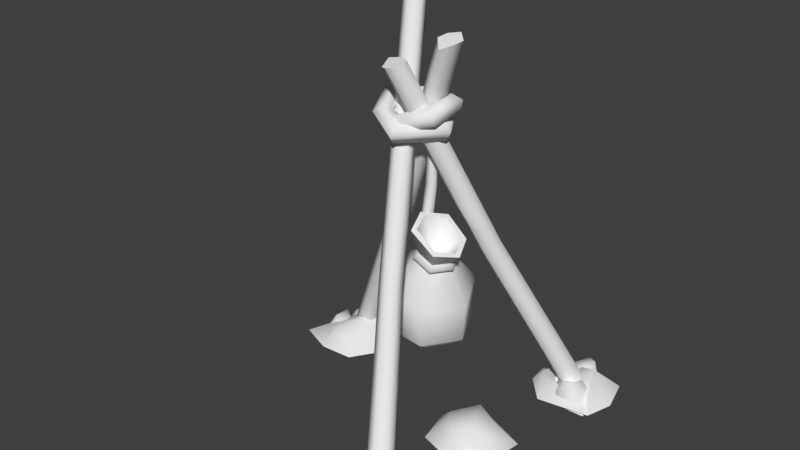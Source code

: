 # Source: tikiStickBag0.blend  (saved by Blender 2.80.75; exported with 4.5.12 LTS)
import bpy
from mathutils import Matrix  # noqa: F401  (used for matrix-valued properties, if any)

bpy.ops.wm.read_factory_settings(use_empty=True)
scene = bpy.context.scene
scene.name = 'Scene'

# ---- collections
col_collection_1 = bpy.data.collections.new('Collection 1'); scene.collection.children.link(col_collection_1)

# ---- materials (node trees are filled in below, after node groups)
mat_tikistickbag = bpy.data.materials.new('tikiStickBag')
mat_tikistickbag.alpha_threshold = 0.0
mat_tikistickbag.use_transparent_shadow = False
mat_tikistickbag.roughness = 0.5
mat_snow = bpy.data.materials.new('snow')
mat_snow.alpha_threshold = 0.0
mat_snow.use_transparent_shadow = False
mat_snow.roughness = 0.5

# ---- material node trees

# ---- world
world_world = bpy.data.worlds.new('World'); scene.world = world_world
world_world.color = (0.05088, 0.05088, 0.05088)
world_world.use_sun_shadow = False
world_world.sun_shadow_jitter_overblur = 0.0
world_world.cycles.sampling_method = 'MANUAL'

# ---- meshes
me_circle = bpy.data.meshes.new('Circle')
me_circle.from_pydata([(0.5437, 0.6342, -0.02384), (0.4829, 0.5384, -0.0285), (0.4819, 0.5334, -0.02636), (0.5344, 0.5035, -0.02639), (0.5909, 0.5377, -0.02298), (0.5966, 0.6043, -0.02413), (-0.03247, -0.1358, 1.78), (-0.08078, -0.1647, 1.775), (-0.07731, -0.2136, 1.747), (-0.03268, -0.242, 1.758), (0.01436, -0.2149, 1.768), (0.01395, -0.1625, 1.781), (-0.7288, 0.2887, -0.01355), (-0.6745, 0.2472, -0.008785), (-0.6143, 0.2657, -0.008476), (-0.6057, 0.3246, -0.007515), (-0.6571, 0.365, -0.006521), (-0.7176, 0.3466, -0.00705), (0.1101, -0.08385, 1.88), (0.1394, -0.1126, 1.84), (0.2058, -0.1011, 1.871), (0.2167, -0.04921, 1.879), (0.18, -0.01721, 1.901), (0.121, -0.032, 1.888), (0.3648, -0.7361, -0.02822), (0.3533, -0.6686, -0.02491), (0.2955, -0.6403, -0.02806), (0.2464, -0.6751, -0.02535), (0.2564, -0.7408, -0.02475), (0.3151, -0.7706, -0.0242), (-0.1058, 0.07286, 1.958), (-0.1122, 0.1283, 1.954), (-0.1658, 0.1596, 1.971), (-0.2057, 0.1215, 1.954), (-0.1957, 0.05931, 1.94), (-0.1533, 0.04951, 1.981), (-0.2627, 0.08172, 0.9831), (-0.2261, 0.04975, 0.9608), (-0.2526, 0.1339, 0.989), (-0.1693, 0.1222, 0.9502), (-0.2059, 0.1542, 0.9725), (-0.1794, 0.07, 0.9443), (0.1118, -0.3478, 0.8311), (0.1085, -0.2986, 0.8103), (0.06824, -0.3788, 0.8335), (0.01819, -0.3114, 0.7943), (0.02143, -0.3605, 0.815), (0.06174, -0.2804, 0.7919), (0.2277, 0.2259, 0.8854), (0.1845, 0.2042, 0.8625), (0.2733, 0.1982, 0.8882), (0.2326, 0.1269, 0.8452), (0.2758, 0.1487, 0.8681), (0.187, 0.1547, 0.8424), (0.2104, 0.02031, 0.9482), (0.09731, 0.03361, 1.03), (0.01998, -0.07056, 1.057), (0.06437, -0.1914, 1.025), (0.1819, -0.1841, 0.9337), (0.2539, -0.0862, 0.9128), (0.026, 0.005954, 0.33), (0.1893, -0.04292, 0.8076), (0.152, 0.05268, 0.8492), (0.02166, -0.1264, 0.8492), (0.1241, -0.1324, 0.8076), (0.04962, 0.05876, 0.8908), (-0.01479, -0.03744, 0.8903), (0.2323, -0.006928, 0.61), (-0.1062, -0.167, 0.6635), (-0.06179, 0.2052, 0.7143), (0.1498, 0.1876, 0.6635), (0.1041, -0.1842, 0.61), (-0.1896, 0.02777, 0.7143), (0.1096, -0.00106, 0.3566), (-0.02103, -0.06268, 0.3566), (-0.01057, 0.08102, 0.3566), (0.07357, 0.07458, 0.3566), (0.06204, -0.06949, 0.3566), (-0.05737, 0.01201, 0.3566), (0.1372, 0.179, 0.4431), (0.1057, -0.1754, 0.4356), (-0.1866, 0.0294, 0.4474), (0.2243, -0.00835, 0.4356), (-0.09866, -0.1563, 0.4431), (-0.06954, 0.1976, 0.4474), (0.1965, -0.001587, 0.9508), (0.1073, 0.01051, 1.023), (0.04502, -0.07294, 1.05), (0.08083, -0.1717, 1.029), (0.1746, -0.163, 0.9469), (0.2316, -0.08581, 0.9259), (0.08166, -0.03307, 0.8346), (0.1331, 0.04163, 0.8298), (0.1101, -0.1099, 0.7954), (0.1635, -0.03659, 0.7954), (0.02636, -0.105, 0.8298), (0.04938, 0.04654, 0.8642), (0.1461, 0.02345, 0.8732), (0.1249, -0.1162, 0.8415), (0.01963, -0.03961, 0.9049), (0.1741, -0.04866, 0.8415), (0.04763, -0.1117, 0.8732), (0.06885, 0.02797, 0.9049), (-0.0007498, 0.02126, 0.888), (0.04099, -0.003954, 0.9045), (-0.001157, 0.02449, 0.8497), (0.02624, 0.03, 1.483), (0.00695, 0.01598, 1.483), (0.01432, -0.006701, 1.483), (0.03817, -0.006701, 1.483), (0.04554, 0.01598, 1.483), (-0.003812, -0.01892, 0.9391), (0.01673, 0.01837, 0.9438), (-0.01592, 0.04439, 0.9218), (-0.02932, 0.02803, 0.924), (-0.03879, -0.01134, 0.9344), (-0.03597, -0.009219, 0.8719), (-0.03225, -0.01286, 0.8388), (-0.01188, -0.02202, 0.8726), (-0.01121, 0.005362, 0.8814), (0.04533, 0.01176, 1.161), (0.002813, -0.01564, 1.164), (0.03153, -0.01821, 1.158), (0.0181, 0.03146, 1.16), (0.002851, 0.01543, 1.163), (0.585, 0.6779, -0.02239), (0.5408, 0.6252, -0.02239), (0.4554, 0.5849, -0.02239), (0.4218, 0.6748, -0.02239), (0.5044, 0.7372, -0.02239), (0.5354, 0.7136, 0.07194), (0.5289, 0.6435, 0.005144), (0.5114, 0.6095, 0.04573), (0.4528, 0.66, 0.06625), (0.499, 0.7236, 0.07943), (0.5834, 0.7055, -0.02239), (0.6573, 0.6639, -0.02239), (0.6866, 0.6101, -0.02239), (0.6242, 0.5082, -0.02239), (0.5016, 0.6027, -0.02239), (0.6016, 0.639, 0.0672), (0.6374, 0.6815, 0.03042), (0.649, 0.5771, 0.06171), (0.6091, 0.5603, 0.05203), (0.564, 0.5992, 0.08034), (0.4391, 0.6083, -0.02239), (0.4879, 0.5753, -0.02239), (0.5302, 0.5042, -0.02239), (0.4194, 0.4473, -0.02239), (0.3598, 0.5214, -0.02239), (0.4381, 0.5702, 0.08057), (0.4734, 0.5635, 0.0009023), (0.5091, 0.5126, 0.03644), (0.4496, 0.4945, 0.05661), (0.4284, 0.5371, 0.06937), (0.6635, 0.3954, -0.02239), (0.5346, 0.3918, -0.02239), (0.4494, 0.4748, -0.02239), (0.5313, 0.5843, -0.02239), (0.6657, 0.5361, -0.02239), (0.5715, 0.4199, 0.1203), (0.5008, 0.3996, 0.0413), (0.4714, 0.4773, 0.06932), (0.5422, 0.5253, 0.05249), (0.589, 0.4945, 0.1029), (-0.5445, 0.286, -0.02239), (-0.5989, 0.2783, -0.02239), (-0.6441, 0.3545, -0.02239), (-0.5983, 0.4282, -0.02239), (-0.4549, 0.3808, -0.02239), (-0.5352, 0.2991, 0.1198), (-0.5812, 0.2781, 0.005144), (-0.6277, 0.2833, 0.08278), (-0.6084, 0.38, 0.08432), (-0.5257, 0.3462, 0.09802), (-0.5619, 0.2495, -0.02239), (-0.5648, 0.2002, -0.02239), (-0.5914, 0.1681, -0.02239), (-0.6847, 0.1791, -0.02239), (-0.6423, 0.3275, -0.02239), (-0.5713, 0.2402, 0.04191), (-0.5817, 0.1719, 0.02737), (-0.6149, 0.2002, 0.03929), (-0.5885, 0.2629, 0.06653), (-0.6304, 0.4297, -0.02239), (-0.6238, 0.3469, -0.02239), (-0.7216, 0.2639, -0.02239), (-0.8132, 0.3458, -0.02239), (-0.7397, 0.4293, -0.02239), (-0.6774, 0.3554, 0.08057), (-0.6449, 0.3531, 0.0009023), (-0.717, 0.2854, 0.03644), (-0.7506, 0.3411, 0.05661), (-0.7162, 0.3672, 0.06937), (-0.7808, 0.09641, -0.02239), (-0.8727, 0.2552, -0.02239), (-0.7984, 0.3211, -0.02239), (-0.6643, 0.2861, -0.02239), (-0.6525, 0.1432, -0.02239), (-0.7731, 0.2002, 0.07403), (-0.8153, 0.2402, 0.0413), (-0.775, 0.2974, 0.06932), (-0.7154, 0.2539, 0.05249), (-0.6897, 0.1541, 0.05699), (0.4643, -0.6904, -0.02239), (0.3374, -0.6703, -0.02239), (0.2559, -0.6272, -0.02239), (0.3658, -0.5543, -0.02239), (0.4358, -0.5663, -0.02239), (0.4154, -0.6322, 0.07194), (0.348, -0.6524, 0.005144), (0.3218, -0.6196, 0.03249), (0.4061, -0.5598, 0.05875), (0.4455, -0.6573, -0.02239), (0.4466, -0.732, -0.02239), (0.3893, -0.88, -0.02239), (0.2639, -0.8177, -0.02239), (0.2959, -0.6425, -0.02239), (0.4051, -0.7134, 0.115), (0.3658, -0.8263, 0.06171), (0.2694, -0.7768, 0.05228), (0.3382, -0.6866, 0.105), (0.3095, -0.5447, -0.02239), (0.297, -0.6369, -0.02239), (0.2154, -0.7061, -0.02239), (0.1009, -0.6178, -0.02239), (0.2015, -0.5287, -0.02239), (0.2501, -0.571, 0.05893), (0.2723, -0.6277, 0.0009023), (0.2152, -0.6834, 0.03644), (0.1762, -0.635, 0.05661), (0.2069, -0.5852, 0.03583), (0.1646, -0.8705, -0.02239), (0.09199, -0.732, -0.02239), (0.1578, -0.6423, -0.02239), (0.29, -0.677, -0.02239), (0.3088, -0.8551, -0.02239), (0.1876, -0.8192, 0.07235), (0.1379, -0.7333, 0.0413), (0.1684, -0.6617, 0.06932), (0.2549, -0.7191, 0.05249), (0.2722, -0.8174, 0.05156), (0.3269, -0.7432, 0.1214), (0.3793, -0.7734, 0.1439), (-0.05492, -0.2081, 1.485), (-0.05098, -0.177, 1.53), (-0.03868, -0.1263, 1.514), (-0.03502, -0.1261, 1.459), (-0.04505, -0.1766, 1.442), (0.1375, -0.1543, 1.558), (0.0955, -0.1347, 1.587), (0.07204, -0.09532, 1.558), (0.09952, -0.09058, 1.511), (0.14, -0.1271, 1.511), (-0.1654, -0.1386, 1.496), (-0.16, 0.03788, 1.514), (0.01886, 0.1156, 1.528), (0.1545, 0.0419, 1.586), (0.1095, 0.02119, 1.609), (0.006807, 0.07651, 1.564), (-0.1298, 0.01505, 1.553), (-0.1338, -0.1253, 1.538), (-0.1007, -0.08641, 1.466), (-0.09698, -0.009994, 1.475), (0.02658, 0.03771, 1.488), (0.1118, -0.004609, 1.524), (0.1559, 0.02596, 1.534), (0.03108, 0.09157, 1.481), (-0.1398, 0.0224, 1.466), (-0.1449, -0.1146, 1.451), (0.08316, -0.007553, 1.571), (0.01158, 0.02841, 1.539), (-0.09082, -0.01454, 1.529), (-0.09389, -0.09301, 1.52), (-0.008567, -0.2432, 1.462), (0.001853, -0.2104, 1.504), (-0.006368, -0.159, 1.488), (-0.02187, -0.1601, 1.436), (-0.02323, -0.2121, 1.42), (0.1732, -0.06365, 1.471), (0.139, -0.06153, 1.513), (0.08915, -0.05074, 1.494), (0.09253, -0.04619, 1.44), (0.1445, -0.05417, 1.425), (-0.1473, -0.1955, 1.53), (-0.199, -0.04783, 1.592), (-0.09753, 0.1199, 1.562), (0.04419, 0.1525, 1.504), (0.04906, 0.1095, 1.537), (-0.06373, 0.083, 1.583), (-0.1477, -0.0556, 1.608), (-0.1061, -0.1742, 1.559), (-0.1157, -0.1266, 1.485), (-0.1469, -0.0437, 1.521), (-0.08288, 0.05785, 1.501), (0.01777, 0.08089, 1.46), (0.02485, 0.1348, 1.456), (-0.1094, 0.1044, 1.511), (-0.1985, -0.04048, 1.538), (-0.1533, -0.166, 1.485), (0.03273, 0.06527, 1.51), (-0.05468, 0.04463, 1.546), (-0.1154, -0.05305, 1.564), (-0.08655, -0.1317, 1.531)], [], [(49, 7, 6, 48), (48, 6, 11, 50), (52, 10, 9, 51), (53, 8, 7, 49), (50, 11, 10, 52), (51, 9, 8, 53), (6, 9, 10, 11), (36, 18, 23, 38), (37, 19, 18, 36), (7, 8, 9, 6), (40, 22, 21, 39), (41, 20, 19, 37), (38, 23, 22, 40), (39, 21, 20, 41), (18, 21, 22, 23), (19, 20, 21, 18), (42, 30, 35, 44), (43, 31, 30, 42), (46, 34, 33, 45), (47, 32, 31, 43), (44, 35, 34, 46), (45, 33, 32, 47), (30, 33, 34, 35), (31, 32, 33, 30), (15, 39, 41, 14), (17, 38, 40, 16), (14, 41, 37, 13), (16, 40, 39, 15), (13, 37, 36, 12), (12, 36, 38, 17), (27, 45, 47, 26), (29, 44, 46, 28), (26, 47, 43, 25), (28, 46, 45, 27), (25, 43, 42, 24), (24, 42, 44, 29), (3, 51, 53, 2), (5, 50, 52, 4), (2, 53, 49, 1), (4, 52, 51, 3), (0, 48, 50, 5), (1, 49, 48, 0), (76, 73, 60), (77, 74, 60), (78, 75, 60), (73, 77, 60), (74, 78, 60), (75, 76, 60), (102, 97, 62, 65), (101, 99, 66, 63), (100, 98, 64, 61), (113, 112, 104, 103), (98, 101, 63, 64), (97, 100, 61, 62), (96, 92, 70, 69), (63, 116, 117, 95), (94, 93, 71, 67), (116, 103, 105, 117), (93, 95, 68, 71), (92, 94, 67, 70), (84, 79, 76, 75), (83, 81, 78, 74), (82, 80, 77, 73), (81, 84, 75, 78), (80, 83, 74, 77), (79, 82, 73, 76), (70, 67, 82, 79), (71, 68, 83, 80), (72, 69, 84, 81), (67, 71, 80, 82), (68, 72, 81, 83), (69, 70, 79, 84), (59, 54, 85, 90), (57, 58, 89, 88), (55, 56, 87, 86), (58, 59, 90, 89), (56, 57, 88, 87), (54, 55, 86, 85), (89, 90, 91), (87, 88, 91), (85, 86, 91), (90, 85, 91), (88, 89, 91), (86, 87, 91), (62, 61, 94, 92), (64, 63, 95, 93), (99, 104, 112, 111), (61, 64, 93, 94), (65, 62, 92, 96), (54, 59, 100, 97), (58, 57, 101, 98), (56, 55, 102, 104, 99), (59, 58, 98, 100), (57, 56, 99, 101), (55, 54, 97, 102), (123, 106, 110, 120), (122, 109, 108, 121), (124, 107, 106, 123), (120, 110, 109, 122), (121, 108, 107, 124), (116, 119, 103), (118, 63, 66), (105, 103, 65, 96), (99, 111, 115, 66), (103, 104, 102, 65), (116, 118, 119), (63, 118, 116), (117, 72, 68, 95), (117, 105, 96, 69, 72), (66, 115, 114, 119, 118), (113, 103, 119, 114), (115, 121, 124, 114), (112, 120, 122, 111), (114, 124, 123, 113), (111, 122, 121, 115), (113, 123, 120, 112), (127, 132, 133, 128), (129, 134, 130, 125), (128, 133, 134, 129), (126, 131, 132, 127), (125, 130, 131), (132, 130, 133), (133, 130, 134), (131, 130, 132), (126, 125, 131), (137, 142, 143, 138), (139, 144, 140, 135), (138, 143, 144, 139), (136, 141, 142, 137), (135, 140, 141), (142, 140, 143), (143, 140, 144), (141, 140, 142), (136, 135, 141), (147, 152, 153, 148), (149, 154, 150, 145), (148, 153, 154, 149), (146, 151, 152, 147), (145, 150, 151), (152, 150, 153), (153, 150, 154), (151, 150, 152), (146, 145, 151), (157, 162, 163, 158), (159, 164, 160, 155), (158, 163, 164, 159), (156, 161, 162, 157), (155, 160, 161), (162, 160, 163), (163, 160, 164), (161, 160, 162), (156, 155, 161), (167, 172, 173, 168), (169, 174, 170, 165), (168, 173, 174, 169), (166, 171, 172, 167), (165, 170, 171), (172, 170, 173), (173, 170, 174), (171, 170, 172), (166, 165, 171), (177, 181, 182, 178), (179, 183, 180, 175), (178, 182, 183, 179), (181, 177, 176), (181, 180, 182), (182, 180, 183), (180, 181, 176, 175), (186, 191, 192, 187), (188, 193, 189, 184), (187, 192, 193, 188), (185, 190, 191, 186), (184, 189, 190), (191, 189, 192), (192, 189, 193), (190, 189, 191), (185, 184, 190), (196, 201, 202, 197), (198, 203, 199, 194), (197, 202, 203, 198), (195, 200, 201, 196), (194, 199, 200), (201, 199, 202), (202, 199, 203), (200, 199, 201), (195, 194, 200), (206, 211, 212, 207), (208, 212, 209, 204), (207, 212, 208), (205, 210, 211, 206), (204, 209, 210), (211, 209, 212), (210, 209, 211), (205, 204, 210), (215, 219, 220, 216), (217, 221, 218, 213), (216, 220, 221, 217), (214, 218, 219, 215), (219, 243, 242, 220), (242, 218, 221), (218, 243, 219), (214, 213, 218), (224, 229, 230, 225), (226, 231, 227, 222), (225, 230, 231, 226), (223, 228, 229, 224), (222, 227, 228), (229, 227, 230), (230, 227, 231), (228, 227, 229), (223, 222, 228), (234, 239, 240, 235), (236, 241, 237, 232), (235, 240, 241, 236), (233, 238, 239, 234), (232, 237, 238), (239, 237, 240), (240, 237, 241), (238, 237, 239), (233, 232, 238), (242, 243, 218), (220, 242, 221), (258, 250, 249, 257), (266, 253, 252, 265), (270, 251, 250, 258), (257, 249, 253, 266), (265, 252, 251, 270), (247, 262, 273, 246), (262, 263, 272, 273), (263, 264, 271, 272), (264, 265, 270, 271), (244, 254, 269, 248), (254, 255, 268, 269), (255, 256, 267, 268), (256, 257, 266, 267), (246, 273, 261, 245), (273, 272, 260, 261), (272, 271, 259, 260), (271, 270, 258, 259), (248, 269, 262, 247), (269, 268, 263, 262), (268, 267, 264, 263), (267, 266, 265, 264), (245, 261, 254, 244), (261, 260, 255, 254), (260, 259, 256, 255), (259, 258, 257, 256), (244, 249, 250, 245), (248, 253, 249, 244), (247, 252, 253, 248), (245, 250, 251, 246), (246, 251, 252, 247), (288, 280, 279, 287), (296, 283, 282, 295), (300, 281, 280, 288), (287, 279, 283, 296), (295, 282, 281, 300), (277, 292, 303, 276), (292, 293, 302, 303), (293, 294, 301, 302), (294, 295, 300, 301), (274, 284, 299, 278), (284, 285, 298, 299), (285, 286, 297, 298), (286, 287, 296, 297), (276, 303, 291, 275), (303, 302, 290, 291), (302, 301, 289, 290), (301, 300, 288, 289), (278, 299, 292, 277), (299, 298, 293, 292), (298, 297, 294, 293), (297, 296, 295, 294), (275, 291, 284, 274), (291, 290, 285, 284), (290, 289, 286, 285), (289, 288, 287, 286), (274, 279, 280, 275), (278, 283, 279, 274), (277, 282, 283, 278), (275, 280, 281, 276), (276, 281, 282, 277)])
me_circle.polygons.foreach_set('use_smooth', [True] * 282)
_k = set([(6, 7), (6, 11), (7, 8), (8, 9), (9, 10), (10, 11), (18, 19), (18, 23), (19, 20), (20, 21), (21, 22), (22, 23), (30, 31), (30, 35), (31, 32), (32, 33), (33, 34), (34, 35), (54, 55), (54, 59), (55, 56), (56, 57), (57, 58), (58, 59), (63, 118), (85, 86), (85, 90), (86, 87), (87, 88), (88, 89), (89, 90), (92, 94), (92, 96), (93, 94), (93, 95), (95, 117), (96, 105), (97, 100), (97, 102), (98, 100), (98, 101), (99, 101), (99, 104), (102, 104), (103, 104), (103, 119), (105, 117), (118, 119)])
me_circle.attributes.new('sharp_edge', 'BOOLEAN', 'EDGE').data.foreach_set('value', [ (min(e.vertices), max(e.vertices)) in _k for e in me_circle.edges])
_uv = me_circle.uv_layers.new(name='UVMap')
_uv.uv.foreach_set('vector', [0.1319, 0.3924, 0.1096, 0.4341, 0.1098, 0.4339, 0.132, 0.3923, 0.132, 0.3923, 0.1098, 0.4339, 0.1096, 0.4342, 0.132, 0.3923, 0.132, 0.3923, 0.1097, 0.4341, 0.1097, 0.4342, 0.132, 0.3923, 0.132, 0.3923, 0.1098, 0.4338, 0.1096, 0.4341, 0.1319, 0.3924, 0.132, 0.3923, 0.1096, 0.4342, 0.1097, 0.4341, 0.132, 0.3923, 0.132, 0.3923, 0.1097, 0.4342, 0.1098, 0.4338, 0.132, 0.3923, 0.1156, 0.8944, 0.1094, 0.8982, 0.1094, 0.8945, 0.1125, 0.8927, 0.0936, 0.6207, 0.09322, 0.6336, 0.09329, 0.6337, 0.09361, 0.6207, 0.0936, 0.6207, 0.0932, 0.6334, 0.09322, 0.6336, 0.0936, 0.6207, 0.1156, 0.8983, 0.1124, 0.9003, 0.1094, 0.8982, 0.1156, 0.8944, 0.09362, 0.6207, 0.09334, 0.6334, 0.09332, 0.6334, 0.09361, 0.6207, 0.09361, 0.6207, 0.09326, 0.6333, 0.0932, 0.6334, 0.0936, 0.6207, 0.09361, 0.6207, 0.09329, 0.6337, 0.09334, 0.6334, 0.09362, 0.6207, 0.09361, 0.6207, 0.09332, 0.6334, 0.09326, 0.6333, 0.09361, 0.6207, 0.3725, 0.1384, 0.3789, 0.1348, 0.3789, 0.1384, 0.3755, 0.1404, 0.3727, 0.1346, 0.3759, 0.1329, 0.3789, 0.1348, 0.3725, 0.1384, 0.06647, 0.1128, 0.06746, 0.1861, 0.06741, 0.1873, 0.0665, 0.1128, 0.06647, 0.1128, 0.06769, 0.1866, 0.06746, 0.1861, 0.06647, 0.1128, 0.0665, 0.1128, 0.06728, 0.1858, 0.06715, 0.1871, 0.06646, 0.1128, 0.06647, 0.1128, 0.0675, 0.1878, 0.06769, 0.1866, 0.06647, 0.1128, 0.0665, 0.1128, 0.06741, 0.1873, 0.06728, 0.1858, 0.0665, 0.1128, 0.06646, 0.1128, 0.06715, 0.1871, 0.0675, 0.1878, 0.06647, 0.1128, 0.393, 0.3489, 0.3887, 0.3551, 0.3862, 0.3521, 0.3886, 0.3489, 0.3945, 0.3522, 0.3923, 0.3556, 0.3887, 0.3551, 0.393, 0.3489, 0.09383, 0.611, 0.09361, 0.6207, 0.09361, 0.6207, 0.09385, 0.611, 0.09384, 0.6104, 0.09361, 0.6207, 0.09362, 0.6207, 0.09382, 0.6107, 0.09385, 0.611, 0.09361, 0.6207, 0.0936, 0.6207, 0.09387, 0.6107, 0.09382, 0.6107, 0.09362, 0.6207, 0.09361, 0.6207, 0.09383, 0.611, 0.09387, 0.6107, 0.0936, 0.6207, 0.0936, 0.6207, 0.09387, 0.6103, 0.09387, 0.6103, 0.0936, 0.6207, 0.09361, 0.6207, 0.09384, 0.6104, 0.0659, 0.07373, 0.06646, 0.1128, 0.06647, 0.1128, 0.06601, 0.07355, 0.06577, 0.0708, 0.0665, 0.1128, 0.0665, 0.1128, 0.06577, 0.07238, 0.06601, 0.07355, 0.06647, 0.1128, 0.06647, 0.1128, 0.06606, 0.07212, 0.06577, 0.07238, 0.0665, 0.1128, 0.06646, 0.1128, 0.0659, 0.07373, 0.06606, 0.07212, 0.06647, 0.1128, 0.06647, 0.1128, 0.06594, 0.06997, 0.06594, 0.06997, 0.06647, 0.1128, 0.0665, 0.1128, 0.06577, 0.0708, 0.1503, 0.3531, 0.132, 0.3923, 0.132, 0.3923, 0.1504, 0.3529, 0.1515, 0.351, 0.132, 0.3923, 0.132, 0.3923, 0.1508, 0.3522, 0.1504, 0.3529, 0.132, 0.3923, 0.1319, 0.3924, 0.1529, 0.3531, 0.1508, 0.3522, 0.132, 0.3923, 0.132, 0.3923, 0.1503, 0.3531, 0.1518, 0.3509, 0.132, 0.3923, 0.132, 0.3923, 0.1515, 0.351, 0.1529, 0.3531, 0.1319, 0.3924, 0.132, 0.3923, 0.1518, 0.3509, 0.6348, 0.3604, 0.6348, 0.3604, 0.6348, 0.3604, 0.6348, 0.3604, 0.6348, 0.3604, 0.6348, 0.3604, 0.6348, 0.3604, 0.6348, 0.3604, 0.6348, 0.3604, 0.6348, 0.3604, 0.6348, 0.3604, 0.6348, 0.3604, 0.6348, 0.3604, 0.6348, 0.3604, 0.6348, 0.3604, 0.6348, 0.3604, 0.6348, 0.3604, 0.6348, 0.3604, 0.5929, 0.1116, 0.5939, 0.1051, 0.5967, 0.1041, 0.5947, 0.1133, 0.584, 0.1101, 0.5886, 0.1142, 0.5883, 0.1159, 0.5818, 0.1114, 0.5894, 0.1004, 0.5842, 0.1039, 0.5818, 0.1024, 0.5897, 0.09655, 0.5906, 0.116, 0.5903, 0.1166, 0.5905, 0.114, 0.5913, 0.1162, 0.5842, 0.1039, 0.584, 0.1101, 0.5818, 0.1114, 0.5818, 0.1024, 0.5939, 0.1051, 0.5894, 0.1004, 0.5897, 0.09655, 0.5967, 0.1041, 0.6377, 0.3635, 0.6343, 0.3635, 0.6348, 0.3604, 0.6348, 0.3604, 0.5818, 0.1114, 0.5886, 0.118, 0.5875, 0.1199, 0.5802, 0.1119, 0.6328, 0.3613, 0.6334, 0.3595, 0.6349, 0.3604, 0.6348, 0.3604, 0.5886, 0.118, 0.5913, 0.1162, 0.5926, 0.119, 0.5875, 0.1199, 0.6334, 0.3595, 0.6347, 0.3578, 0.6349, 0.3604, 0.6349, 0.3604, 0.6343, 0.3635, 0.6328, 0.3613, 0.6348, 0.3604, 0.6348, 0.3604, 0.6348, 0.3604, 0.6348, 0.3604, 0.6348, 0.3604, 0.6348, 0.3604, 0.6349, 0.3604, 0.6349, 0.3604, 0.6348, 0.3604, 0.6348, 0.3604, 0.6348, 0.3604, 0.6349, 0.3604, 0.6348, 0.3604, 0.6348, 0.3604, 0.6349, 0.3604, 0.6348, 0.3604, 0.6348, 0.3604, 0.6348, 0.3604, 0.6349, 0.3604, 0.6349, 0.3604, 0.6348, 0.3604, 0.6348, 0.3604, 0.6348, 0.3604, 0.6348, 0.3604, 0.6348, 0.3604, 0.6348, 0.3604, 0.6348, 0.3604, 0.6348, 0.3604, 0.6348, 0.3604, 0.6348, 0.3604, 0.6349, 0.3604, 0.6349, 0.3604, 0.6349, 0.3604, 0.6349, 0.3604, 0.6349, 0.3604, 0.6348, 0.3604, 0.6348, 0.3604, 0.6349, 0.3604, 0.6348, 0.3604, 0.6349, 0.3604, 0.6349, 0.3604, 0.6348, 0.3604, 0.6349, 0.3604, 0.6349, 0.3604, 0.6349, 0.3604, 0.6349, 0.3604, 0.6348, 0.3604, 0.6348, 0.3604, 0.6348, 0.3604, 0.6348, 0.3604, 0.637, 0.3642, 0.6357, 0.3646, 0.6357, 0.3646, 0.6363, 0.3642, 0.6348, 0.3642, 0.6357, 0.3641, 0.6357, 0.3641, 0.635, 0.3641, 0.6346, 0.3646, 0.6343, 0.3642, 0.6346, 0.3643, 0.6349, 0.3646, 0.6357, 0.3641, 0.637, 0.3642, 0.6363, 0.3642, 0.6357, 0.3641, 0.6343, 0.3642, 0.6348, 0.3642, 0.635, 0.3641, 0.6346, 0.3643, 0.6357, 0.3646, 0.6346, 0.3646, 0.6349, 0.3646, 0.6357, 0.3646, 0.6357, 0.3641, 0.6363, 0.3642, 0.6355, 0.3643, 0.6346, 0.3643, 0.635, 0.3641, 0.6355, 0.3643, 0.6357, 0.3646, 0.6349, 0.3646, 0.6355, 0.3643, 0.6363, 0.3642, 0.6357, 0.3646, 0.6355, 0.3643, 0.635, 0.3641, 0.6357, 0.3641, 0.6355, 0.3643, 0.6349, 0.3646, 0.6346, 0.3643, 0.6355, 0.3643, 0.5967, 0.1041, 0.5897, 0.09655, 0.5898, 0.09359, 0.5984, 0.1032, 0.5818, 0.1024, 0.5818, 0.1114, 0.5802, 0.1119, 0.5802, 0.1014, 0.5886, 0.1142, 0.5905, 0.114, 0.5903, 0.1166, 0.5894, 0.1162, 0.5897, 0.09655, 0.5818, 0.1024, 0.5802, 0.1014, 0.5898, 0.09359, 0.5947, 0.1133, 0.5967, 0.1041, 0.5984, 0.1032, 0.5965, 0.1142, 0.6357, 0.3646, 0.637, 0.3642, 0.6366, 0.3645, 0.6358, 0.3652, 0.6357, 0.3641, 0.6348, 0.3642, 0.6344, 0.3635, 0.6358, 0.3635, 0.6343, 0.3642, 0.6346, 0.3646, 0.6344, 0.3654, 0.6335, 0.365, 0.6328, 0.3645, 0.637, 0.3642, 0.6357, 0.3641, 0.6358, 0.3635, 0.6366, 0.3645, 0.6348, 0.3642, 0.6343, 0.3642, 0.6328, 0.3645, 0.6344, 0.3635, 0.6346, 0.3646, 0.6357, 0.3646, 0.6358, 0.3652, 0.6344, 0.3654, 0.5903, 0.1336, 0.5895, 0.1877, 0.5898, 0.1866, 0.5898, 0.1339, 0.5894, 0.1334, 0.5897, 0.186, 0.5894, 0.186, 0.5895, 0.1339, 0.5893, 0.1339, 0.5893, 0.1866, 0.5895, 0.1877, 0.5903, 0.1336, 0.5898, 0.1339, 0.5898, 0.1866, 0.5897, 0.186, 0.5894, 0.1334, 0.5895, 0.1339, 0.5894, 0.186, 0.5893, 0.1866, 0.5893, 0.1339, 0.5886, 0.118, 0.5898, 0.1168, 0.5913, 0.1162, 0.5882, 0.1167, 0.5818, 0.1114, 0.5883, 0.1159, 0.5926, 0.119, 0.5913, 0.1162, 0.5947, 0.1133, 0.5965, 0.1142, 0.5886, 0.1142, 0.5894, 0.1162, 0.5895, 0.1163, 0.5883, 0.1159, 0.5913, 0.1162, 0.5905, 0.114, 0.5929, 0.1116, 0.5947, 0.1133, 0.5886, 0.118, 0.5882, 0.1167, 0.5898, 0.1168, 0.5818, 0.1114, 0.5882, 0.1167, 0.5886, 0.118, 0.6378, 0.36, 0.6349, 0.3604, 0.6349, 0.3604, 0.6347, 0.3578, 0.6378, 0.36, 0.6385, 0.3614, 0.6377, 0.3635, 0.6348, 0.3604, 0.6349, 0.3604, 0.5883, 0.1159, 0.5895, 0.1163, 0.5898, 0.1161, 0.5898, 0.1168, 0.5882, 0.1167, 0.5906, 0.116, 0.5913, 0.1162, 0.5898, 0.1168, 0.5898, 0.1161, 0.5895, 0.1163, 0.5895, 0.1339, 0.5893, 0.1339, 0.5898, 0.1161, 0.5903, 0.1166, 0.5898, 0.1339, 0.5894, 0.1334, 0.5894, 0.1162, 0.5898, 0.1161, 0.5893, 0.1339, 0.5903, 0.1336, 0.5906, 0.116, 0.5894, 0.1162, 0.5894, 0.1334, 0.5895, 0.1339, 0.5895, 0.1163, 0.5906, 0.116, 0.5903, 0.1336, 0.5898, 0.1339, 0.5903, 0.1166, 0.3774, 0.5799, 0.3786, 0.5804, 0.3784, 0.581, 0.3774, 0.5817, 0.3792, 0.5823, 0.3788, 0.5811, 0.379, 0.581, 0.3803, 0.5805, 0.3774, 0.5817, 0.3784, 0.581, 0.3788, 0.5811, 0.3792, 0.5823, 0.3792, 0.5796, 0.3791, 0.5802, 0.3786, 0.5804, 0.3774, 0.5799, 0.3803, 0.5805, 0.379, 0.581, 0.3791, 0.5802, 0.3786, 0.5804, 0.379, 0.581, 0.3784, 0.581, 0.3784, 0.581, 0.379, 0.581, 0.3788, 0.5811, 0.3791, 0.5802, 0.379, 0.581, 0.3786, 0.5804, 0.3792, 0.5796, 0.3803, 0.5805, 0.3791, 0.5802, 0.3988, 0.8343, 0.3996, 0.8353, 0.3998, 0.8356, 0.3988, 0.8364, 0.4012, 0.8363, 0.4002, 0.8355, 0.4002, 0.8351, 0.4012, 0.834, 0.3988, 0.8364, 0.3998, 0.8356, 0.4002, 0.8355, 0.4012, 0.8363, 0.3998, 0.8336, 0.3999, 0.8341, 0.3996, 0.8353, 0.3988, 0.8343, 0.4012, 0.834, 0.4002, 0.8351, 0.3999, 0.8341, 0.3996, 0.8353, 0.4002, 0.8351, 0.3998, 0.8356, 0.3998, 0.8356, 0.4002, 0.8351, 0.4002, 0.8355, 0.3999, 0.8341, 0.4002, 0.8351, 0.3996, 0.8353, 0.3998, 0.8336, 0.4012, 0.834, 0.3999, 0.8341, 0.4037, 0.8336, 0.403, 0.8344, 0.4024, 0.8344, 0.4015, 0.8336, 0.4013, 0.8352, 0.4025, 0.8348, 0.4028, 0.8348, 0.403, 0.836, 0.4015, 0.8336, 0.4024, 0.8344, 0.4025, 0.8348, 0.4013, 0.8352, 0.4039, 0.8352, 0.4034, 0.835, 0.403, 0.8344, 0.4037, 0.8336, 0.403, 0.836, 0.4028, 0.8348, 0.4034, 0.835, 0.403, 0.8344, 0.4028, 0.8348, 0.4024, 0.8344, 0.4024, 0.8344, 0.4028, 0.8348, 0.4025, 0.8348, 0.4034, 0.835, 0.4028, 0.8348, 0.403, 0.8344, 0.4039, 0.8352, 0.403, 0.836, 0.4034, 0.835, 0.3701, 0.5832, 0.371, 0.5823, 0.3718, 0.5826, 0.3725, 0.5838, 0.3736, 0.5814, 0.3717, 0.5818, 0.3713, 0.5817, 0.3715, 0.5796, 0.3725, 0.5838, 0.3718, 0.5826, 0.3717, 0.5818, 0.3736, 0.5814, 0.3701, 0.5812, 0.3707, 0.5818, 0.371, 0.5823, 0.3701, 0.5832, 0.3715, 0.5796, 0.3713, 0.5817, 0.3707, 0.5818, 0.371, 0.5823, 0.3713, 0.5817, 0.3718, 0.5826, 0.3718, 0.5826, 0.3713, 0.5817, 0.3717, 0.5818, 0.3707, 0.5818, 0.3713, 0.5817, 0.371, 0.5823, 0.3701, 0.5812, 0.3715, 0.5796, 0.3707, 0.5818, 0.3988, 0.8279, 0.4004, 0.8289, 0.4002, 0.8292, 0.3988, 0.8303, 0.4017, 0.8307, 0.4006, 0.8293, 0.4006, 0.8291, 0.4019, 0.8283, 0.3988, 0.8303, 0.4002, 0.8292, 0.4006, 0.8293, 0.4017, 0.8307, 0.4009, 0.8276, 0.401, 0.8282, 0.4004, 0.8289, 0.3988, 0.8279, 0.4019, 0.8283, 0.4006, 0.8291, 0.401, 0.8282, 0.4004, 0.8289, 0.4006, 0.8291, 0.4002, 0.8292, 0.4002, 0.8292, 0.4006, 0.8291, 0.4006, 0.8293, 0.401, 0.8282, 0.4006, 0.8291, 0.4004, 0.8289, 0.4009, 0.8276, 0.4019, 0.8283, 0.401, 0.8282, 0.4024, 0.8259, 0.4027, 0.8252, 0.4031, 0.8252, 0.404, 0.826, 0.404, 0.8238, 0.403, 0.8246, 0.4028, 0.8247, 0.4021, 0.8241, 0.404, 0.826, 0.4031, 0.8252, 0.403, 0.8246, 0.404, 0.8238, 0.4027, 0.8252, 0.4024, 0.8259, 0.4018, 0.8251, 0.4027, 0.8252, 0.4028, 0.8247, 0.4031, 0.8252, 0.4031, 0.8252, 0.4028, 0.8247, 0.403, 0.8246, 0.4028, 0.8247, 0.4027, 0.8252, 0.4018, 0.8251, 0.4021, 0.8241, 0.3786, 0.5866, 0.3789, 0.5875, 0.3786, 0.588, 0.3774, 0.5882, 0.3787, 0.5895, 0.379, 0.5882, 0.3792, 0.588, 0.3804, 0.5889, 0.3774, 0.5882, 0.3786, 0.588, 0.379, 0.5882, 0.3787, 0.5895, 0.3804, 0.5875, 0.38, 0.5877, 0.3789, 0.5875, 0.3786, 0.5866, 0.3804, 0.5889, 0.3792, 0.588, 0.38, 0.5877, 0.3789, 0.5875, 0.3792, 0.588, 0.3786, 0.588, 0.3786, 0.588, 0.3792, 0.588, 0.379, 0.5882, 0.38, 0.5877, 0.3792, 0.588, 0.3789, 0.5875, 0.3804, 0.5875, 0.3804, 0.5889, 0.38, 0.5877, 0.3736, 0.5859, 0.3724, 0.5855, 0.3723, 0.5849, 0.3729, 0.5839, 0.3707, 0.5839, 0.3713, 0.5849, 0.3717, 0.5855, 0.3701, 0.586, 0.3729, 0.5839, 0.3723, 0.5849, 0.3713, 0.5849, 0.3707, 0.5839, 0.3725, 0.5873, 0.3721, 0.5861, 0.3724, 0.5855, 0.3736, 0.5859, 0.3701, 0.586, 0.3717, 0.5855, 0.3721, 0.5861, 0.3724, 0.5855, 0.3717, 0.5855, 0.3723, 0.5849, 0.3723, 0.5849, 0.3717, 0.5855, 0.3713, 0.5849, 0.3721, 0.5861, 0.3717, 0.5855, 0.3724, 0.5855, 0.3725, 0.5873, 0.3701, 0.586, 0.3721, 0.5861, 0.3951, 0.8321, 0.3963, 0.8325, 0.3969, 0.8331, 0.3962, 0.8339, 0.3976, 0.8339, 0.3969, 0.8331, 0.3971, 0.8327, 0.3983, 0.832, 0.3962, 0.8339, 0.3969, 0.8331, 0.3976, 0.8339, 0.3965, 0.8315, 0.3966, 0.832, 0.3963, 0.8325, 0.3951, 0.8321, 0.3983, 0.832, 0.3971, 0.8327, 0.3966, 0.832, 0.3963, 0.8325, 0.3971, 0.8327, 0.3969, 0.8331, 0.3966, 0.832, 0.3971, 0.8327, 0.3963, 0.8325, 0.3965, 0.8315, 0.3983, 0.832, 0.3966, 0.832, 0.3739, 0.5873, 0.3749, 0.5862, 0.376, 0.5861, 0.3765, 0.5873, 0.3773, 0.5844, 0.3757, 0.5852, 0.3752, 0.5853, 0.3746, 0.5835, 0.3765, 0.5873, 0.376, 0.5861, 0.3757, 0.5852, 0.3773, 0.5844, 0.3736, 0.5844, 0.3752, 0.5853, 0.3749, 0.5862, 0.3739, 0.5873, 0.3749, 0.5862, 0.3753, 0.5856, 0.3756, 0.5856, 0.376, 0.5861, 0.3756, 0.5856, 0.3752, 0.5853, 0.3757, 0.5852, 0.3752, 0.5853, 0.3753, 0.5856, 0.3749, 0.5862, 0.3736, 0.5844, 0.3746, 0.5835, 0.3752, 0.5853, 0.3707, 0.5873, 0.3712, 0.5879, 0.3711, 0.5885, 0.3701, 0.5893, 0.372, 0.5898, 0.3715, 0.5889, 0.3719, 0.5886, 0.3732, 0.5885, 0.3701, 0.5893, 0.3711, 0.5885, 0.3715, 0.5889, 0.372, 0.5898, 0.3723, 0.5873, 0.372, 0.5877, 0.3712, 0.5879, 0.3707, 0.5873, 0.3732, 0.5885, 0.3719, 0.5886, 0.372, 0.5877, 0.3712, 0.5879, 0.3719, 0.5886, 0.3711, 0.5885, 0.3711, 0.5885, 0.3719, 0.5886, 0.3715, 0.5889, 0.372, 0.5877, 0.3719, 0.5886, 0.3712, 0.5879, 0.3723, 0.5873, 0.3732, 0.5885, 0.372, 0.5877, 0.398, 0.8276, 0.3973, 0.8265, 0.3976, 0.8258, 0.3989, 0.8255, 0.3968, 0.8238, 0.3969, 0.825, 0.3965, 0.8257, 0.3951, 0.8254, 0.3989, 0.8255, 0.3976, 0.8258, 0.3969, 0.825, 0.3968, 0.8238, 0.3961, 0.8276, 0.3967, 0.8266, 0.3973, 0.8265, 0.398, 0.8276, 0.3951, 0.8254, 0.3965, 0.8257, 0.3967, 0.8266, 0.3973, 0.8265, 0.3965, 0.8257, 0.3976, 0.8258, 0.3976, 0.8258, 0.3965, 0.8257, 0.3969, 0.825, 0.3967, 0.8266, 0.3965, 0.8257, 0.3973, 0.8265, 0.3961, 0.8276, 0.3951, 0.8254, 0.3967, 0.8266, 0.3756, 0.5856, 0.3753, 0.5856, 0.3752, 0.5853, 0.376, 0.5861, 0.3756, 0.5856, 0.3757, 0.5852, 0.6524, 0.13, 0.6524, 0.13, 0.6524, 0.13, 0.6524, 0.13, 0.6524, 0.13, 0.6524, 0.13, 0.6524, 0.13, 0.6524, 0.13, 0.6524, 0.13, 0.6524, 0.13, 0.6524, 0.13, 0.6524, 0.13, 0.6524, 0.13, 0.6524, 0.13, 0.6524, 0.13, 0.6524, 0.13, 0.6524, 0.13, 0.6524, 0.13, 0.6524, 0.13, 0.6524, 0.13, 0.6524, 0.13, 0.6524, 0.13, 0.6524, 0.13, 0.6524, 0.13, 0.6524, 0.13, 0.6524, 0.13, 0.6524, 0.13, 0.6524, 0.13, 0.6524, 0.13, 0.6524, 0.13, 0.6524, 0.13, 0.6524, 0.13, 0.6524, 0.13, 0.6524, 0.13, 0.6524, 0.13, 0.6524, 0.13, 0.6524, 0.13, 0.6524, 0.13, 0.6524, 0.13, 0.6524, 0.13, 0.6524, 0.13, 0.6524, 0.13, 0.6524, 0.13, 0.6524, 0.13, 0.6524, 0.13, 0.6524, 0.13, 0.6524, 0.13, 0.6524, 0.13, 0.6524, 0.13, 0.6524, 0.13, 0.6524, 0.13, 0.6524, 0.13, 0.6524, 0.13, 0.6524, 0.13, 0.6524, 0.13, 0.6524, 0.13, 0.6524, 0.13, 0.6524, 0.13, 0.6524, 0.13, 0.6524, 0.13, 0.6524, 0.13, 0.6524, 0.13, 0.6524, 0.13, 0.6524, 0.13, 0.6524, 0.13, 0.6524, 0.13, 0.6524, 0.13, 0.6524, 0.13, 0.6524, 0.13, 0.6524, 0.13, 0.6524, 0.13, 0.6524, 0.13, 0.6524, 0.13, 0.6524, 0.13, 0.6524, 0.13, 0.6524, 0.13, 0.6524, 0.13, 0.6524, 0.13, 0.6524, 0.13, 0.6524, 0.13, 0.6524, 0.13, 0.6524, 0.13, 0.6524, 0.13, 0.6524, 0.13, 0.6524, 0.13, 0.6524, 0.13, 0.6524, 0.13, 0.6524, 0.13, 0.6524, 0.13, 0.6524, 0.13, 0.6524, 0.13, 0.6524, 0.13, 0.6524, 0.13, 0.6524, 0.13, 0.6524, 0.13, 0.6524, 0.13, 0.6524, 0.13, 0.6524, 0.13, 0.6524, 0.13, 0.6524, 0.13, 0.6524, 0.13, 0.6524, 0.13, 0.6524, 0.13, 0.6524, 0.13, 0.6524, 0.13, 0.6524, 0.13, 0.6524, 0.13, 0.6524, 0.13, 0.6524, 0.13, 0.6524, 0.13, 0.6524, 0.13, 0.6524, 0.13, 0.6524, 0.13, 0.6524, 0.13, 0.6524, 0.13, 0.6524, 0.13, 0.6524, 0.13, 0.6524, 0.13, 0.6524, 0.13, 0.6524, 0.13, 0.6524, 0.13, 0.6524, 0.13, 0.6524, 0.13, 0.6524, 0.13, 0.6524, 0.13, 0.6524, 0.13, 0.6524, 0.13, 0.6524, 0.13, 0.6524, 0.13, 0.6524, 0.13, 0.6524, 0.13, 0.6524, 0.13, 0.6524, 0.13, 0.6524, 0.13, 0.6524, 0.13, 0.6524, 0.13, 0.6524, 0.13, 0.6524, 0.13, 0.6524, 0.13, 0.6524, 0.13, 0.6524, 0.13, 0.6524, 0.13, 0.6524, 0.13, 0.6524, 0.13, 0.6524, 0.13, 0.6524, 0.13, 0.6524, 0.13, 0.6524, 0.13, 0.6524, 0.13, 0.6524, 0.13, 0.6524, 0.13, 0.6524, 0.13, 0.6524, 0.13, 0.6524, 0.13, 0.6524, 0.13, 0.6524, 0.13, 0.6524, 0.13, 0.6524, 0.13, 0.6524, 0.13, 0.6524, 0.13, 0.6524, 0.13, 0.6524, 0.13, 0.6524, 0.13, 0.6524, 0.13, 0.6524, 0.13, 0.6524, 0.13, 0.6524, 0.13, 0.6524, 0.13, 0.6524, 0.13, 0.6524, 0.13, 0.6524, 0.13, 0.6524, 0.13, 0.6524, 0.13, 0.6524, 0.13, 0.6524, 0.13, 0.6524, 0.13, 0.6524, 0.13, 0.6524, 0.13, 0.6524, 0.13, 0.6524, 0.13, 0.6524, 0.13, 0.6524, 0.13, 0.6524, 0.13, 0.6524, 0.13, 0.6524, 0.13, 0.6524, 0.13, 0.6524, 0.13, 0.6524, 0.13, 0.6524, 0.13, 0.6524, 0.13, 0.6524, 0.13, 0.6524, 0.13, 0.6524, 0.13, 0.6524, 0.13, 0.6524, 0.13, 0.6524, 0.13, 0.6524, 0.13, 0.6524, 0.13, 0.6524, 0.13, 0.6524, 0.13, 0.6524, 0.13, 0.6524, 0.13, 0.6524, 0.13, 0.6524, 0.13, 0.6524, 0.13, 0.6524, 0.13, 0.6524, 0.13, 0.6524, 0.13, 0.6524, 0.13, 0.6524, 0.13, 0.6524, 0.13, 0.6524, 0.13, 0.6524, 0.13, 0.6524, 0.13, 0.6524, 0.13, 0.6524, 0.13, 0.6524, 0.13, 0.6524, 0.13, 0.6524, 0.13, 0.6524, 0.13, 0.6524, 0.13, 0.6524, 0.13, 0.6524, 0.13, 0.6524, 0.13, 0.6524, 0.13, 0.6524, 0.13, 0.6524, 0.13, 0.6524, 0.13, 0.6524, 0.13, 0.6524, 0.13, 0.6524, 0.13, 0.6524, 0.13, 0.6524, 0.13, 0.6524, 0.13, 0.6524, 0.13, 0.6524, 0.13, 0.6524, 0.13, 0.6524, 0.13, 0.6524, 0.13, 0.6524, 0.13])
_ca = me_circle.color_attributes.new('Col', 'BYTE_COLOR', 'CORNER')
_ca.data.foreach_set('color', [0.552, 0.552, 0.552, 1.0, 1.0, 1.0, 1.0, 1.0, 1.0, 1.0, 1.0, 1.0, 0.552, 0.552, 0.552, 1.0, 0.5395, 0.5395, 0.5395, 1.0, 1.0, 1.0, 1.0, 1.0, 1.0, 1.0, 1.0, 1.0, 0.5395, 0.5395, 0.5395, 1.0, 0.5395, 0.5395, 0.5395, 1.0, 1.0, 1.0, 1.0, 1.0, 1.0, 1.0, 1.0, 1.0, 0.5395, 0.5395, 0.5395, 1.0, 0.5395, 0.5395, 0.5395, 1.0, 1.0, 1.0, 1.0, 1.0, 1.0, 1.0, 1.0, 1.0, 0.5395, 0.5395, 0.5395, 1.0, 0.5395, 0.5395, 0.5395, 1.0, 1.0, 1.0, 1.0, 1.0, 1.0, 1.0, 1.0, 1.0, 0.5395, 0.5395, 0.5395, 1.0, 0.5395, 0.5395, 0.5395, 1.0, 1.0, 1.0, 1.0, 1.0, 1.0, 1.0, 1.0, 1.0, 0.5395, 0.5395, 0.5395, 1.0, 1.0, 1.0, 1.0, 1.0, 1.0, 1.0, 1.0, 1.0, 1.0, 1.0, 1.0, 1.0, 1.0, 1.0, 1.0, 1.0, 0.5395, 0.5395, 0.5395, 1.0, 1.0, 1.0, 1.0, 1.0, 1.0, 1.0, 1.0, 1.0, 0.5395, 0.5395, 0.5395, 1.0, 0.5395, 0.5395, 0.5395, 1.0, 1.0, 1.0, 1.0, 1.0, 1.0, 1.0, 1.0, 1.0, 0.5395, 0.5395, 0.5395, 1.0, 1.0, 1.0, 1.0, 1.0, 1.0, 1.0, 1.0, 1.0, 1.0, 1.0, 1.0, 1.0, 1.0, 1.0, 1.0, 1.0, 0.552, 0.552, 0.552, 1.0, 1.0, 1.0, 1.0, 1.0, 1.0, 1.0, 1.0, 1.0, 0.5457, 0.5457, 0.5457, 1.0, 0.5395, 0.5395, 0.5395, 1.0, 1.0, 1.0, 1.0, 1.0, 1.0, 1.0, 1.0, 1.0, 0.5395, 0.5395, 0.5395, 1.0, 0.552, 0.552, 0.552, 1.0, 1.0, 1.0, 1.0, 1.0, 1.0, 1.0, 1.0, 1.0, 0.552, 0.552, 0.552, 1.0, 0.5457, 0.5457, 0.5457, 1.0, 1.0, 1.0, 1.0, 1.0, 1.0, 1.0, 1.0, 1.0, 0.5395, 0.5395, 0.5395, 1.0, 1.0, 1.0, 1.0, 1.0, 1.0, 1.0, 1.0, 1.0, 1.0, 1.0, 1.0, 1.0, 1.0, 1.0, 1.0, 1.0, 1.0, 1.0, 1.0, 1.0, 1.0, 1.0, 1.0, 1.0, 1.0, 1.0, 1.0, 1.0, 1.0, 1.0, 1.0, 1.0, 0.5395, 0.5395, 0.5395, 1.0, 1.0, 1.0, 1.0, 1.0, 1.0, 1.0, 1.0, 1.0, 0.5395, 0.5395, 0.5395, 1.0, 0.5395, 0.5395, 0.5395, 1.0, 1.0, 1.0, 1.0, 1.0, 1.0, 1.0, 1.0, 1.0, 0.5395, 0.5395, 0.5395, 1.0, 0.5395, 0.5395, 0.5395, 1.0, 1.0, 1.0, 1.0, 1.0, 1.0, 1.0, 1.0, 1.0, 0.5395, 0.5395, 0.5395, 1.0, 0.552, 0.552, 0.552, 1.0, 1.0, 1.0, 1.0, 1.0, 1.0, 1.0, 1.0, 1.0, 0.552, 0.552, 0.552, 1.0, 0.5395, 0.5395, 0.5395, 1.0, 1.0, 1.0, 1.0, 1.0, 1.0, 1.0, 1.0, 1.0, 0.5395, 0.5395, 0.5395, 1.0, 0.552, 0.552, 0.552, 1.0, 1.0, 1.0, 1.0, 1.0, 1.0, 1.0, 1.0, 1.0, 0.552, 0.552, 0.552, 1.0, 1.0, 1.0, 1.0, 1.0, 1.0, 1.0, 1.0, 1.0, 1.0, 1.0, 1.0, 1.0, 1.0, 1.0, 1.0, 1.0, 1.0, 1.0, 1.0, 1.0, 1.0, 1.0, 1.0, 1.0, 1.0, 1.0, 1.0, 1.0, 1.0, 1.0, 1.0, 1.0, 0.06663, 0.06663, 0.06663, 1.0, 0.5457, 0.5457, 0.5457, 1.0, 0.5395, 0.5395, 0.5395, 1.0, 0.06663, 0.06663, 0.06663, 1.0, 0.0648, 0.0648, 0.0648, 1.0, 0.552, 0.552, 0.552, 1.0, 0.552, 0.552, 0.552, 1.0, 0.0648, 0.0648, 0.0648, 1.0, 0.06663, 0.06663, 0.06663, 1.0, 0.5395, 0.5395, 0.5395, 1.0, 0.5395, 0.5395, 0.5395, 1.0, 0.06663, 0.06663, 0.06663, 1.0, 0.06663, 0.06663, 0.06663, 1.0, 0.552, 0.552, 0.552, 1.0, 0.5457, 0.5457, 0.5457, 1.0, 0.06663, 0.06663, 0.06663, 1.0, 0.06663, 0.06663, 0.06663, 1.0, 0.5395, 0.5395, 0.5395, 1.0, 0.5395, 0.5395, 0.5395, 1.0, 0.06663, 0.06663, 0.06663, 1.0, 0.0648, 0.0648, 0.0648, 1.0, 0.5395, 0.5395, 0.5395, 1.0, 0.5395, 0.5395, 0.5395, 1.0, 0.0648, 0.0648, 0.0648, 1.0, 0.0648, 0.0648, 0.0648, 1.0, 0.552, 0.552, 0.552, 1.0, 0.552, 0.552, 0.552, 1.0, 0.0648, 0.0648, 0.0648, 1.0, 0.0648, 0.0648, 0.0648, 1.0, 0.5395, 0.5395, 0.5395, 1.0, 0.5395, 0.5395, 0.5395, 1.0, 0.0648, 0.0648, 0.0648, 1.0, 0.0648, 0.0648, 0.0648, 1.0, 0.552, 0.552, 0.552, 1.0, 0.552, 0.552, 0.552, 1.0, 0.0648, 0.0648, 0.0648, 1.0, 0.0648, 0.0648, 0.0648, 1.0, 0.5395, 0.5395, 0.5395, 1.0, 0.5395, 0.5395, 0.5395, 1.0, 0.0648, 0.0648, 0.0648, 1.0, 0.0648, 0.0648, 0.0648, 1.0, 0.5395, 0.5395, 0.5395, 1.0, 0.5395, 0.5395, 0.5395, 1.0, 0.0648, 0.0648, 0.0648, 1.0, 0.0648, 0.0648, 0.0648, 1.0, 0.5395, 0.5395, 0.5395, 1.0, 0.5395, 0.5395, 0.5395, 1.0, 0.0648, 0.0648, 0.0648, 1.0, 0.07619, 0.07619, 0.07619, 1.0, 0.5395, 0.5395, 0.5395, 1.0, 0.5395, 0.5395, 0.5395, 1.0, 0.07036, 0.07036, 0.07036, 1.0, 0.0648, 0.0648, 0.0648, 1.0, 0.5395, 0.5395, 0.5395, 1.0, 0.5395, 0.5395, 0.5395, 1.0, 0.0648, 0.0648, 0.0648, 1.0, 0.0648, 0.0648, 0.0648, 1.0, 0.5395, 0.5395, 0.5395, 1.0, 0.5395, 0.5395, 0.5395, 1.0, 0.0648, 0.0648, 0.0648, 1.0, 0.0648, 0.0648, 0.0648, 1.0, 0.5395, 0.5395, 0.5395, 1.0, 0.5395, 0.5395, 0.5395, 1.0, 0.0648, 0.0648, 0.0648, 1.0, 0.0648, 0.0648, 0.0648, 1.0, 0.5395, 0.5395, 0.5395, 1.0, 0.5395, 0.5395, 0.5395, 1.0, 0.0648, 0.0648, 0.0648, 1.0, 0.0648, 0.0648, 0.0648, 1.0, 0.552, 0.552, 0.552, 1.0, 0.552, 0.552, 0.552, 1.0, 0.0648, 0.0648, 0.0648, 1.0, 0.4342, 0.4342, 0.4342, 1.0, 0.4342, 0.4342, 0.4342, 1.0, 0.4342, 0.4342, 0.4342, 1.0, 0.4342, 0.4342, 0.4342, 1.0, 0.4342, 0.4342, 0.4342, 1.0, 0.4342, 0.4342, 0.4342, 1.0, 0.4342, 0.4342, 0.4342, 1.0, 0.4342, 0.4342, 0.4342, 1.0, 0.4342, 0.4342, 0.4342, 1.0, 0.4342, 0.4342, 0.4342, 1.0, 0.4342, 0.4342, 0.4342, 1.0, 0.4342, 0.4342, 0.4342, 1.0, 0.4342, 0.4342, 0.4342, 1.0, 0.4342, 0.4342, 0.4342, 1.0, 0.4342, 0.4342, 0.4342, 1.0, 0.4342, 0.4342, 0.4342, 1.0, 0.4342, 0.4342, 0.4342, 1.0, 0.4342, 0.4342, 0.4342, 1.0, 0.2462, 0.2462, 0.2462, 1.0, 0.2462, 0.2462, 0.2462, 1.0, 1.0, 1.0, 1.0, 1.0, 1.0, 1.0, 1.0, 1.0, 0.2502, 0.2502, 0.2502, 1.0, 0.2462, 0.2462, 0.2462, 1.0, 0.2705, 0.2705, 0.2705, 1.0, 1.0, 1.0, 1.0, 1.0, 0.2462, 0.2462, 0.2462, 1.0, 0.2462, 0.2462, 0.2462, 1.0, 1.0, 1.0, 1.0, 1.0, 1.0, 1.0, 1.0, 1.0, 0.3372, 0.3372, 0.3372, 1.0, 0.3372, 0.3372, 0.3372, 1.0, 0.2462, 0.2462, 0.2462, 1.0, 0.5776, 0.5776, 0.5776, 1.0, 0.2462, 0.2462, 0.2462, 1.0, 0.2502, 0.2502, 0.2502, 1.0, 1.0, 1.0, 1.0, 1.0, 1.0, 1.0, 1.0, 1.0, 0.2462, 0.2462, 0.2462, 1.0, 0.2462, 0.2462, 0.2462, 1.0, 1.0, 1.0, 1.0, 1.0, 1.0, 1.0, 1.0, 1.0, 0.3005, 0.3005, 0.3005, 1.0, 0.3005, 0.3005, 0.3005, 1.0, 1.0, 1.0, 1.0, 1.0, 1.0, 1.0, 1.0, 1.0, 1.0, 1.0, 1.0, 1.0, 0.5395, 0.5395, 0.5395, 1.0, 0.2462, 0.2462, 0.2462, 1.0, 0.5776, 0.5776, 0.5776, 1.0, 0.3005, 0.3005, 0.3005, 1.0, 0.3005, 0.3005, 0.3005, 1.0, 1.0, 1.0, 1.0, 1.0, 1.0, 1.0, 1.0, 1.0, 0.5395, 0.5395, 0.5395, 1.0, 0.5776, 0.5776, 0.5776, 1.0, 0.2462, 0.2462, 0.2462, 1.0, 0.2462, 0.2462, 0.2462, 1.0, 0.3005, 0.3005, 0.3005, 1.0, 0.3005, 0.3005, 0.3005, 1.0, 1.0, 1.0, 1.0, 1.0, 1.0, 1.0, 1.0, 1.0, 0.3005, 0.3005, 0.3005, 1.0, 0.3005, 0.3005, 0.3005, 1.0, 1.0, 1.0, 1.0, 1.0, 1.0, 1.0, 1.0, 1.0, 0.7231, 0.7231, 0.7231, 1.0, 0.7231, 0.7231, 0.7231, 1.0, 0.4342, 0.4342, 0.4342, 1.0, 0.4342, 0.4342, 0.4342, 1.0, 0.7231, 0.7231, 0.7231, 1.0, 0.7231, 0.7231, 0.7231, 1.0, 0.4342, 0.4342, 0.4342, 1.0, 0.4342, 0.4342, 0.4342, 1.0, 0.7758, 0.7758, 0.7758, 1.0, 0.7231, 0.7231, 0.7231, 1.0, 0.4342, 0.4342, 0.4342, 1.0, 0.4342, 0.4342, 0.4342, 1.0, 0.7231, 0.7231, 0.7231, 1.0, 0.7231, 0.7231, 0.7231, 1.0, 0.4342, 0.4342, 0.4342, 1.0, 0.4342, 0.4342, 0.4342, 1.0, 0.7231, 0.7231, 0.7231, 1.0, 0.7231, 0.7231, 0.7231, 1.0, 0.4342, 0.4342, 0.4342, 1.0, 0.4342, 0.4342, 0.4342, 1.0, 0.7231, 0.7231, 0.7231, 1.0, 0.7758, 0.7758, 0.7758, 1.0, 0.4342, 0.4342, 0.4342, 1.0, 0.4342, 0.4342, 0.4342, 1.0, 1.0, 1.0, 1.0, 1.0, 1.0, 1.0, 1.0, 1.0, 0.7758, 0.7758, 0.7758, 1.0, 0.7231, 0.7231, 0.7231, 1.0, 1.0, 1.0, 1.0, 1.0, 1.0, 1.0, 1.0, 1.0, 0.7231, 0.7231, 0.7231, 1.0, 0.7231, 0.7231, 0.7231, 1.0, 1.0, 1.0, 1.0, 1.0, 1.0, 1.0, 1.0, 1.0, 0.7231, 0.7231, 0.7231, 1.0, 0.7231, 0.7231, 0.7231, 1.0, 1.0, 1.0, 1.0, 1.0, 1.0, 1.0, 1.0, 1.0, 0.7231, 0.7231, 0.7231, 1.0, 0.7758, 0.7758, 0.7758, 1.0, 1.0, 1.0, 1.0, 1.0, 1.0, 1.0, 1.0, 1.0, 0.7231, 0.7231, 0.7231, 1.0, 0.7231, 0.7231, 0.7231, 1.0, 1.0, 1.0, 1.0, 1.0, 1.0, 1.0, 1.0, 1.0, 0.7231, 0.7231, 0.7231, 1.0, 0.7231, 0.7231, 0.7231, 1.0, 1.0, 1.0, 1.0, 1.0, 1.0, 1.0, 1.0, 1.0, 1.0, 1.0, 1.0, 1.0, 1.0, 1.0, 1.0, 1.0, 1.0, 1.0, 1.0, 1.0, 1.0, 1.0, 1.0, 1.0, 1.0, 1.0, 1.0, 1.0, 1.0, 1.0, 1.0, 1.0, 1.0, 1.0, 1.0, 1.0, 1.0, 1.0, 1.0, 1.0, 1.0, 1.0, 1.0, 1.0, 1.0, 1.0, 1.0, 1.0, 1.0, 1.0, 1.0, 1.0, 1.0, 1.0, 1.0, 1.0, 1.0, 1.0, 1.0, 1.0, 1.0, 1.0, 1.0, 1.0, 1.0, 1.0, 1.0, 1.0, 1.0, 1.0, 1.0, 1.0, 1.0, 1.0, 1.0, 1.0, 1.0, 1.0, 1.0, 1.0, 1.0, 1.0, 1.0, 1.0, 1.0, 1.0, 1.0, 1.0, 1.0, 1.0, 1.0, 1.0, 1.0, 1.0, 1.0, 1.0, 1.0, 1.0, 1.0, 1.0, 1.0, 1.0, 1.0, 1.0, 0.05781, 0.05781, 0.05781, 1.0, 1.0, 1.0, 1.0, 1.0, 1.0, 1.0, 1.0, 1.0, 0.05781, 0.05781, 0.05781, 1.0, 1.0, 1.0, 1.0, 1.0, 1.0, 1.0, 1.0, 1.0, 0.05781, 0.05781, 0.05781, 1.0, 1.0, 1.0, 1.0, 1.0, 1.0, 1.0, 1.0, 1.0, 0.05781, 0.05781, 0.05781, 1.0, 1.0, 1.0, 1.0, 1.0, 1.0, 1.0, 1.0, 1.0, 0.05781, 0.05781, 0.05781, 1.0, 1.0, 1.0, 1.0, 1.0, 1.0, 1.0, 1.0, 1.0, 0.05781, 0.05781, 0.05781, 1.0, 1.0, 1.0, 1.0, 1.0, 1.0, 1.0, 1.0, 1.0, 0.2462, 0.2462, 0.2462, 1.0, 0.2462, 0.2462, 0.2462, 1.0, 1.0, 1.0, 1.0, 1.0, 1.0, 1.0, 1.0, 1.0, 0.3005, 0.3005, 0.3005, 1.0, 0.2462, 0.2462, 0.2462, 1.0, 0.2462, 0.2462, 0.2462, 1.0, 0.2462, 0.2462, 0.2462, 1.0, 0.3372, 0.3372, 0.3372, 1.0, 0.3372, 0.3372, 0.3372, 1.0, 1.0, 1.0, 1.0, 1.0, 1.0, 1.0, 1.0, 1.0, 0.2462, 0.2462, 0.2462, 1.0, 0.2462, 0.2462, 0.2462, 1.0, 1.0, 1.0, 1.0, 1.0, 1.0, 1.0, 1.0, 1.0, 0.2462, 0.2462, 0.2462, 1.0, 0.2462, 0.2462, 0.2462, 1.0, 1.0, 1.0, 1.0, 1.0, 1.0, 1.0, 1.0, 1.0, 0.3005, 0.3005, 0.3005, 1.0, 0.3005, 0.3005, 0.3005, 1.0, 1.0, 1.0, 1.0, 1.0, 1.0, 1.0, 1.0, 1.0, 0.3005, 0.3005, 0.3005, 1.0, 0.3005, 0.3005, 0.3005, 1.0, 1.0, 1.0, 1.0, 1.0, 1.0, 1.0, 1.0, 1.0, 0.3005, 0.3005, 0.3005, 1.0, 0.3005, 0.3005, 0.3005, 1.0, 0.3005, 0.3005, 0.3005, 1.0, 1.0, 1.0, 1.0, 1.0, 1.0, 1.0, 1.0, 1.0, 0.3005, 0.3005, 0.3005, 1.0, 0.3005, 0.3005, 0.3005, 1.0, 1.0, 1.0, 1.0, 1.0, 1.0, 1.0, 1.0, 1.0, 0.3005, 0.3005, 0.3005, 1.0, 0.3005, 0.3005, 0.3005, 1.0, 1.0, 1.0, 1.0, 1.0, 1.0, 1.0, 1.0, 1.0, 0.3005, 0.3005, 0.3005, 1.0, 0.3005, 0.3005, 0.3005, 1.0, 0.6172, 0.6172, 0.6172, 1.0, 1.0, 1.0, 1.0, 1.0, 1.0, 1.0, 1.0, 1.0, 0.6172, 0.6172, 0.6172, 1.0, 0.6308, 0.6308, 0.6308, 1.0, 1.0, 1.0, 1.0, 1.0, 1.0, 1.0, 1.0, 1.0, 0.6308, 0.6308, 0.6308, 1.0, 0.6172, 0.6172, 0.6172, 1.0, 1.0, 1.0, 1.0, 1.0, 1.0, 1.0, 1.0, 1.0, 0.6172, 0.6172, 0.6172, 1.0, 0.6308, 0.6308, 0.6308, 1.0, 1.0, 1.0, 1.0, 1.0, 1.0, 1.0, 1.0, 1.0, 0.6308, 0.6308, 0.6308, 1.0, 0.6172, 0.6172, 0.6172, 1.0, 1.0, 1.0, 1.0, 1.0, 1.0, 1.0, 1.0, 1.0, 0.6172, 0.6172, 0.6172, 1.0, 0.5395, 0.5395, 0.5395, 1.0, 0.5776, 0.5776, 0.5776, 1.0, 0.5776, 0.5776, 0.5776, 1.0, 0.5776, 0.5776, 0.5776, 1.0, 1.0, 1.0, 1.0, 1.0, 0.2705, 0.2705, 0.2705, 1.0, 0.2462, 0.2462, 0.2462, 1.0, 0.5776, 0.5776, 0.5776, 1.0, 1.0, 1.0, 1.0, 1.0, 0.2462, 0.2462, 0.2462, 1.0, 0.2462, 0.2462, 0.2462, 1.0, 0.3372, 0.3372, 0.3372, 1.0, 0.3613, 0.3613, 0.3613, 1.0, 0.2705, 0.2705, 0.2705, 1.0, 0.5776, 0.5776, 0.5776, 1.0, 0.2462, 0.2462, 0.2462, 1.0, 0.2462, 0.2462, 0.2462, 1.0, 1.0, 1.0, 1.0, 1.0, 0.5395, 0.5395, 0.5395, 1.0, 0.5776, 0.5776, 0.5776, 1.0, 0.5776, 0.5776, 0.5776, 1.0, 1.0, 1.0, 1.0, 1.0, 0.5776, 0.5776, 0.5776, 1.0, 0.5395, 0.5395, 0.5395, 1.0, 0.3325, 0.3325, 0.3325, 1.0, 1.0, 1.0, 1.0, 1.0, 1.0, 1.0, 1.0, 1.0, 0.3005, 0.3005, 0.3005, 1.0, 0.3325, 0.3325, 0.3325, 1.0, 0.3005, 0.3005, 0.3005, 1.0, 0.3005, 0.3005, 0.3005, 1.0, 1.0, 1.0, 1.0, 1.0, 1.0, 1.0, 1.0, 1.0, 0.2705, 0.2705, 0.2705, 1.0, 0.3372, 0.3372, 0.3372, 1.0, 0.3372, 0.3372, 0.3372, 1.0, 0.5776, 0.5776, 0.5776, 1.0, 0.5776, 0.5776, 0.5776, 1.0, 0.3372, 0.3372, 0.3372, 1.0, 0.5776, 0.5776, 0.5776, 1.0, 0.5776, 0.5776, 0.5776, 1.0, 0.3372, 0.3372, 0.3372, 1.0, 0.3372, 0.3372, 0.3372, 1.0, 0.6172, 0.6172, 0.6172, 1.0, 0.6172, 0.6172, 0.6172, 1.0, 0.3372, 0.3372, 0.3372, 1.0, 0.3372, 0.3372, 0.3372, 1.0, 0.6308, 0.6308, 0.6308, 1.0, 0.6308, 0.6308, 0.6308, 1.0, 0.3372, 0.3372, 0.3372, 1.0, 0.3372, 0.3372, 0.3372, 1.0, 0.6172, 0.6172, 0.6172, 1.0, 0.6172, 0.6172, 0.6172, 1.0, 0.3372, 0.3372, 0.3372, 1.0, 0.3372, 0.3372, 0.3372, 1.0, 0.6308, 0.6308, 0.6308, 1.0, 0.6308, 0.6308, 0.6308, 1.0, 0.3613, 0.3613, 0.3613, 1.0, 0.3372, 0.3372, 0.3372, 1.0, 0.6172, 0.6172, 0.6172, 1.0, 0.6172, 0.6172, 0.6172, 1.0, 0.3372, 0.3372, 0.3372, 1.0, 0.0648, 0.0648, 0.0648, 1.0, 1.0, 1.0, 1.0, 1.0, 1.0, 1.0, 1.0, 1.0, 0.0648, 0.0648, 0.0648, 1.0, 0.0648, 0.0648, 0.0648, 1.0, 1.0, 1.0, 1.0, 1.0, 1.0, 1.0, 1.0, 1.0, 0.0648, 0.0648, 0.0648, 1.0, 0.0648, 0.0648, 0.0648, 1.0, 1.0, 1.0, 1.0, 1.0, 1.0, 1.0, 1.0, 1.0, 0.0648, 0.0648, 0.0648, 1.0, 0.0648, 0.0648, 0.0648, 1.0, 1.0, 1.0, 1.0, 1.0, 1.0, 1.0, 1.0, 1.0, 0.0648, 0.0648, 0.0648, 1.0, 0.0648, 0.0648, 0.0648, 1.0, 1.0, 1.0, 1.0, 1.0, 1.0, 1.0, 1.0, 1.0, 1.0, 1.0, 1.0, 1.0, 1.0, 1.0, 1.0, 1.0, 1.0, 1.0, 1.0, 1.0, 1.0, 1.0, 1.0, 1.0, 1.0, 1.0, 1.0, 1.0, 1.0, 1.0, 1.0, 1.0, 1.0, 1.0, 1.0, 1.0, 1.0, 1.0, 1.0, 1.0, 1.0, 1.0, 1.0, 1.0, 0.0648, 0.0648, 0.0648, 1.0, 0.0648, 0.0648, 0.0648, 1.0, 1.0, 1.0, 1.0, 1.0, 0.0648, 0.0648, 0.0648, 1.0, 1.0, 1.0, 1.0, 1.0, 1.0, 1.0, 1.0, 1.0, 0.0648, 0.0648, 0.0648, 1.0, 0.0648, 0.0648, 0.0648, 1.0, 1.0, 1.0, 1.0, 1.0, 1.0, 1.0, 1.0, 1.0, 0.0648, 0.0648, 0.0648, 1.0, 0.0648, 0.0648, 0.0648, 1.0, 1.0, 1.0, 1.0, 1.0, 1.0, 1.0, 1.0, 1.0, 0.0648, 0.0648, 0.0648, 1.0, 0.0648, 0.0648, 0.0648, 1.0, 0.0648, 0.0648, 0.0648, 1.0, 1.0, 1.0, 1.0, 1.0, 0.0648, 0.0648, 0.0648, 1.0, 0.0648, 0.0648, 0.0648, 1.0, 1.0, 1.0, 1.0, 1.0, 0.0648, 0.0648, 0.0648, 1.0, 1.0, 1.0, 1.0, 1.0, 1.0, 1.0, 1.0, 1.0, 1.0, 1.0, 1.0, 1.0, 1.0, 1.0, 1.0, 1.0, 1.0, 1.0, 1.0, 1.0, 1.0, 1.0, 1.0, 1.0, 0.0648, 0.0648, 0.0648, 1.0, 1.0, 1.0, 1.0, 1.0, 1.0, 1.0, 1.0, 1.0, 0.0648, 0.0648, 0.0648, 1.0, 0.0648, 0.0648, 0.0648, 1.0, 0.0648, 0.0648, 0.0648, 1.0, 0.07227, 0.07227, 0.07227, 1.0, 1.0, 1.0, 1.0, 1.0, 1.0, 1.0, 1.0, 1.0, 0.0648, 0.0648, 0.0648, 1.0, 0.0648, 0.0648, 0.0648, 1.0, 1.0, 1.0, 1.0, 1.0, 1.0, 1.0, 1.0, 1.0, 0.0648, 0.0648, 0.0648, 1.0, 0.0648, 0.0648, 0.0648, 1.0, 1.0, 1.0, 1.0, 1.0, 1.0, 1.0, 1.0, 1.0, 0.0648, 0.0648, 0.0648, 1.0, 0.0648, 0.0648, 0.0648, 1.0, 0.0648, 0.0648, 0.0648, 1.0, 1.0, 1.0, 1.0, 1.0, 0.3613, 0.3613, 0.3613, 1.0, 0.0648, 0.0648, 0.0648, 1.0, 1.0, 1.0, 1.0, 1.0, 0.0648, 0.0648, 0.0648, 1.0, 1.0, 1.0, 1.0, 1.0, 1.0, 1.0, 1.0, 1.0, 1.0, 1.0, 1.0, 1.0, 1.0, 1.0, 1.0, 1.0, 1.0, 1.0, 1.0, 1.0, 1.0, 1.0, 1.0, 1.0, 1.0, 1.0, 1.0, 1.0, 1.0, 1.0, 1.0, 1.0, 1.0, 1.0, 1.0, 1.0, 0.0648, 0.0648, 0.0648, 1.0, 0.0648, 0.0648, 0.0648, 1.0, 0.06663, 0.06663, 0.06663, 1.0, 0.0648, 0.0648, 0.0648, 1.0, 1.0, 1.0, 1.0, 1.0, 1.0, 1.0, 1.0, 1.0, 0.0648, 0.0648, 0.0648, 1.0, 0.0648, 0.0648, 0.0648, 1.0, 1.0, 1.0, 1.0, 1.0, 1.0, 1.0, 1.0, 1.0, 0.0648, 0.0648, 0.0648, 1.0, 0.0648, 0.0648, 0.0648, 1.0, 1.0, 1.0, 1.0, 1.0, 1.0, 1.0, 1.0, 1.0, 0.0648, 0.0648, 0.0648, 1.0, 0.0648, 0.0648, 0.0648, 1.0, 1.0, 1.0, 1.0, 1.0, 1.0, 1.0, 1.0, 1.0, 0.0648, 0.0648, 0.0648, 1.0, 0.0648, 0.0648, 0.0648, 1.0, 1.0, 1.0, 1.0, 1.0, 1.0, 1.0, 1.0, 1.0, 1.0, 1.0, 1.0, 1.0, 1.0, 1.0, 1.0, 1.0, 1.0, 1.0, 1.0, 1.0, 1.0, 1.0, 1.0, 1.0, 1.0, 1.0, 1.0, 1.0, 1.0, 1.0, 1.0, 1.0, 1.0, 1.0, 1.0, 1.0, 1.0, 1.0, 1.0, 1.0, 1.0, 1.0, 1.0, 1.0, 0.0648, 0.0648, 0.0648, 1.0, 0.0648, 0.0648, 0.0648, 1.0, 1.0, 1.0, 1.0, 1.0, 0.0648, 0.0648, 0.0648, 1.0, 1.0, 1.0, 1.0, 1.0, 1.0, 1.0, 1.0, 1.0, 0.0648, 0.0648, 0.0648, 1.0, 0.0648, 0.0648, 0.0648, 1.0, 1.0, 1.0, 1.0, 1.0, 1.0, 1.0, 1.0, 1.0, 0.0648, 0.0648, 0.0648, 1.0, 0.0648, 0.0648, 0.0648, 1.0, 1.0, 1.0, 1.0, 1.0, 1.0, 1.0, 1.0, 1.0, 0.0648, 0.0648, 0.0648, 1.0, 0.0648, 0.0648, 0.0648, 1.0, 0.1095, 0.1095, 0.1095, 1.0, 1.0, 1.0, 1.0, 1.0, 0.0648, 0.0648, 0.0648, 1.0, 0.0648, 0.0648, 0.0648, 1.0, 1.0, 1.0, 1.0, 1.0, 0.1119, 0.1119, 0.1119, 1.0, 1.0, 1.0, 1.0, 1.0, 1.0, 1.0, 1.0, 1.0, 1.0, 1.0, 1.0, 1.0, 1.0, 1.0, 1.0, 1.0, 1.0, 1.0, 1.0, 1.0, 1.0, 1.0, 1.0, 1.0, 0.1248, 0.1248, 0.1248, 1.0, 1.0, 1.0, 1.0, 1.0, 1.0, 1.0, 1.0, 1.0, 0.0648, 0.0648, 0.0648, 1.0, 0.0648, 0.0648, 0.0648, 1.0, 0.1095, 0.1095, 0.1095, 1.0, 0.0648, 0.0648, 0.0648, 1.0, 1.0, 1.0, 1.0, 1.0, 1.0, 1.0, 1.0, 1.0, 0.06848, 0.06848, 0.06848, 1.0, 0.0648, 0.0648, 0.0648, 1.0, 1.0, 1.0, 1.0, 1.0, 1.0, 1.0, 1.0, 1.0, 0.0648, 0.0648, 0.0648, 1.0, 0.06848, 0.06848, 0.06848, 1.0, 1.0, 1.0, 1.0, 1.0, 1.0, 1.0, 1.0, 1.0, 0.0648, 0.0648, 0.0648, 1.0, 1.0, 1.0, 1.0, 1.0, 0.0648, 0.0648, 0.0648, 1.0, 0.06663, 0.06663, 0.06663, 1.0, 1.0, 1.0, 1.0, 1.0, 1.0, 1.0, 1.0, 1.0, 1.0, 1.0, 1.0, 1.0, 1.0, 1.0, 1.0, 1.0, 1.0, 1.0, 1.0, 1.0, 1.0, 1.0, 1.0, 1.0, 1.0, 1.0, 1.0, 1.0, 1.0, 1.0, 1.0, 1.0, 0.07227, 0.07227, 0.07227, 1.0, 0.0648, 0.0648, 0.0648, 1.0, 0.0648, 0.0648, 0.0648, 1.0, 1.0, 1.0, 1.0, 1.0, 1.0, 1.0, 1.0, 1.0, 0.06663, 0.06663, 0.06663, 1.0, 0.0648, 0.0648, 0.0648, 1.0, 1.0, 1.0, 1.0, 1.0, 1.0, 1.0, 1.0, 1.0, 0.0648, 0.0648, 0.0648, 1.0, 0.0648, 0.0648, 0.0648, 1.0, 1.0, 1.0, 1.0, 1.0, 1.0, 1.0, 1.0, 1.0, 0.0648, 0.0648, 0.0648, 1.0, 0.06663, 0.06663, 0.06663, 1.0, 0.0648, 0.0648, 0.0648, 1.0, 1.0, 1.0, 1.0, 1.0, 0.0648, 0.0648, 0.0648, 1.0, 0.0648, 0.0648, 0.0648, 1.0, 1.0, 1.0, 1.0, 1.0, 0.08438, 0.08438, 0.08438, 1.0, 1.0, 1.0, 1.0, 1.0, 1.0, 1.0, 1.0, 1.0, 1.0, 1.0, 1.0, 1.0, 1.0, 1.0, 1.0, 1.0, 1.0, 1.0, 1.0, 1.0, 1.0, 1.0, 1.0, 1.0, 0.08438, 0.08438, 0.08438, 1.0, 1.0, 1.0, 1.0, 1.0, 1.0, 1.0, 1.0, 1.0, 0.06663, 0.06663, 0.06663, 1.0, 0.0648, 0.0648, 0.0648, 1.0, 0.0648, 0.0648, 0.0648, 1.0, 0.0648, 0.0648, 0.0648, 1.0, 1.0, 1.0, 1.0, 1.0, 1.0, 1.0, 1.0, 1.0, 0.0648, 0.0648, 0.0648, 1.0, 0.0648, 0.0648, 0.0648, 1.0, 1.0, 1.0, 1.0, 1.0, 1.0, 1.0, 1.0, 1.0, 0.0648, 0.0648, 0.0648, 1.0, 0.0648, 0.0648, 0.0648, 1.0, 1.0, 1.0, 1.0, 1.0, 1.0, 1.0, 1.0, 1.0, 0.0648, 0.0648, 0.0648, 1.0, 0.0648, 0.0648, 0.0648, 1.0, 1.0, 1.0, 1.0, 1.0, 1.0, 1.0, 1.0, 1.0, 0.0648, 0.0648, 0.0648, 1.0, 0.0648, 0.0648, 0.0648, 1.0, 1.0, 1.0, 1.0, 1.0, 1.0, 1.0, 1.0, 1.0, 1.0, 1.0, 1.0, 1.0, 1.0, 1.0, 1.0, 1.0, 1.0, 1.0, 1.0, 1.0, 1.0, 1.0, 1.0, 1.0, 1.0, 1.0, 1.0, 1.0, 1.0, 1.0, 1.0, 1.0, 1.0, 1.0, 1.0, 1.0, 1.0, 1.0, 1.0, 1.0, 1.0, 1.0, 1.0, 1.0, 0.0648, 0.0648, 0.0648, 1.0, 0.0648, 0.0648, 0.0648, 1.0, 1.0, 1.0, 1.0, 1.0, 0.1356, 0.1356, 0.1356, 1.0, 1.0, 1.0, 1.0, 1.0, 1.0, 1.0, 1.0, 1.0, 0.0648, 0.0648, 0.0648, 1.0, 0.0648, 0.0648, 0.0648, 1.0, 1.0, 1.0, 1.0, 1.0, 1.0, 1.0, 1.0, 1.0, 0.0648, 0.0648, 0.0648, 1.0, 0.0648, 0.0648, 0.0648, 1.0, 1.0, 1.0, 1.0, 1.0, 0.0648, 0.0648, 0.0648, 1.0, 1.0, 1.0, 1.0, 1.0, 1.0, 1.0, 1.0, 1.0, 1.0, 1.0, 1.0, 1.0, 0.1356, 0.1356, 0.1356, 1.0, 0.0648, 0.0648, 0.0648, 1.0, 1.0, 1.0, 1.0, 1.0, 1.0, 1.0, 1.0, 1.0, 1.0, 1.0, 1.0, 1.0, 1.0, 1.0, 1.0, 1.0, 1.0, 1.0, 1.0, 1.0, 1.0, 1.0, 1.0, 1.0, 1.0, 1.0, 1.0, 1.0, 1.0, 1.0, 1.0, 1.0, 0.7305, 0.7305, 0.7305, 1.0, 0.0648, 0.0648, 0.0648, 1.0, 1.0, 1.0, 1.0, 1.0, 0.0648, 0.0648, 0.0648, 1.0, 1.0, 1.0, 1.0, 1.0, 1.0, 1.0, 1.0, 1.0, 0.0648, 0.0648, 0.0648, 1.0, 0.0648, 0.0648, 0.0648, 1.0, 1.0, 1.0, 1.0, 1.0, 1.0, 1.0, 1.0, 1.0, 1.0, 1.0, 1.0, 1.0, 0.0648, 0.0648, 0.0648, 1.0, 1.0, 1.0, 1.0, 1.0, 1.0, 1.0, 1.0, 1.0, 0.0648, 0.0648, 0.0648, 1.0, 0.0648, 0.0648, 0.0648, 1.0, 1.0, 1.0, 1.0, 1.0, 1.0, 1.0, 1.0, 1.0, 0.0648, 0.0648, 0.0648, 1.0, 1.0, 1.0, 1.0, 1.0, 1.0, 1.0, 1.0, 1.0, 1.0, 1.0, 1.0, 1.0, 1.0, 1.0, 1.0, 1.0, 1.0, 1.0, 1.0, 1.0, 1.0, 1.0, 1.0, 1.0, 1.0, 1.0, 1.0, 1.0, 1.0, 1.0, 1.0, 1.0, 1.0, 1.0, 1.0, 1.0, 1.0, 1.0, 1.0, 1.0, 0.0648, 0.0648, 0.0648, 1.0, 0.0648, 0.0648, 0.0648, 1.0, 1.0, 1.0, 1.0, 1.0, 1.0, 1.0, 1.0, 1.0, 1.0, 1.0, 1.0, 1.0, 1.0, 1.0, 1.0, 1.0, 0.0648, 0.0648, 0.0648, 1.0, 0.0648, 0.0648, 0.0648, 1.0, 1.0, 1.0, 1.0, 1.0, 1.0, 1.0, 1.0, 1.0, 0.0648, 0.0648, 0.0648, 1.0, 0.0648, 0.0648, 0.0648, 1.0, 1.0, 1.0, 1.0, 1.0, 1.0, 1.0, 1.0, 1.0, 0.0648, 0.0648, 0.0648, 1.0, 0.0648, 0.0648, 0.0648, 1.0, 1.0, 1.0, 1.0, 1.0, 1.0, 1.0, 1.0, 1.0, 1.0, 1.0, 1.0, 1.0, 0.0648, 0.0648, 0.0648, 1.0, 1.0, 1.0, 1.0, 1.0, 1.0, 1.0, 1.0, 1.0, 1.0, 1.0, 1.0, 1.0, 1.0, 1.0, 1.0, 1.0, 1.0, 1.0, 1.0, 1.0, 1.0, 1.0, 1.0, 1.0, 1.0, 1.0, 1.0, 1.0, 1.0, 1.0, 1.0, 1.0, 1.0, 1.0, 1.0, 1.0, 1.0, 1.0, 1.0, 1.0, 1.0, 1.0, 1.0, 1.0, 0.0648, 0.0648, 0.0648, 1.0, 0.0648, 0.0648, 0.0648, 1.0, 1.0, 1.0, 1.0, 1.0, 0.0648, 0.0648, 0.0648, 1.0, 1.0, 1.0, 1.0, 1.0, 1.0, 1.0, 1.0, 1.0, 0.0648, 0.0648, 0.0648, 1.0, 0.0648, 0.0648, 0.0648, 1.0, 1.0, 1.0, 1.0, 1.0, 1.0, 1.0, 1.0, 1.0, 0.0648, 0.0648, 0.0648, 1.0, 0.0648, 0.0648, 0.0648, 1.0, 1.0, 1.0, 1.0, 1.0, 1.0, 1.0, 1.0, 1.0, 0.0648, 0.0648, 0.0648, 1.0, 0.0648, 0.0648, 0.0648, 1.0, 1.0, 1.0, 1.0, 1.0, 1.0, 1.0, 1.0, 1.0, 0.0648, 0.0648, 0.0648, 1.0, 0.0648, 0.0648, 0.0648, 1.0, 1.0, 1.0, 1.0, 1.0, 1.0, 1.0, 1.0, 1.0, 1.0, 1.0, 1.0, 1.0, 1.0, 1.0, 1.0, 1.0, 1.0, 1.0, 1.0, 1.0, 1.0, 1.0, 1.0, 1.0, 1.0, 1.0, 1.0, 1.0, 1.0, 1.0, 1.0, 1.0, 1.0, 1.0, 1.0, 1.0, 1.0, 1.0, 1.0, 1.0, 1.0, 1.0, 1.0, 1.0, 0.0648, 0.0648, 0.0648, 1.0, 0.0648, 0.0648, 0.0648, 1.0, 1.0, 1.0, 1.0, 1.0, 1.0, 1.0, 1.0, 1.0, 1.0, 1.0, 1.0, 1.0, 1.0, 1.0, 1.0, 1.0, 1.0, 1.0, 1.0, 1.0, 1.0, 1.0, 1.0, 1.0, 1.0, 1.0, 1.0, 1.0, 1.0, 1.0, 1.0, 1.0, 1.0, 1.0, 1.0, 1.0, 1.0, 1.0, 1.0, 1.0, 1.0, 1.0, 1.0, 1.0, 1.0, 1.0, 1.0, 1.0, 1.0, 1.0, 1.0, 1.0, 1.0, 1.0, 1.0, 1.0, 1.0, 1.0, 1.0, 1.0, 1.0, 1.0, 1.0, 1.0, 1.0, 1.0, 1.0, 1.0, 1.0, 1.0, 1.0, 1.0, 1.0, 1.0, 1.0, 1.0, 1.0, 1.0, 1.0, 1.0, 1.0, 1.0, 1.0, 1.0, 1.0, 1.0, 1.0, 1.0, 1.0, 1.0, 1.0, 1.0, 1.0, 1.0, 1.0, 1.0, 1.0, 1.0, 1.0, 1.0, 1.0, 1.0, 1.0, 1.0, 1.0, 1.0, 1.0, 1.0, 1.0, 1.0, 1.0, 1.0, 1.0, 1.0, 1.0, 1.0, 1.0, 1.0, 1.0, 1.0, 1.0, 1.0, 1.0, 1.0, 1.0, 1.0, 1.0, 1.0, 1.0, 1.0, 1.0, 1.0, 1.0, 1.0, 1.0, 1.0, 1.0, 1.0, 1.0, 1.0, 1.0, 1.0, 1.0, 1.0, 1.0, 1.0, 1.0, 1.0, 1.0, 1.0, 1.0, 1.0, 1.0, 1.0, 1.0, 1.0, 1.0, 1.0, 1.0, 1.0, 1.0, 1.0, 1.0, 1.0, 1.0, 1.0, 1.0, 1.0, 1.0, 1.0, 1.0, 1.0, 1.0, 1.0, 1.0, 1.0, 1.0, 1.0, 1.0, 1.0, 1.0, 1.0, 1.0, 1.0, 1.0, 1.0, 1.0, 1.0, 1.0, 1.0, 1.0, 1.0, 1.0, 1.0, 1.0, 1.0, 1.0, 1.0, 1.0, 1.0, 1.0, 1.0, 1.0, 1.0, 1.0, 1.0, 1.0, 1.0, 1.0, 1.0, 1.0, 1.0, 1.0, 1.0, 1.0, 1.0, 1.0, 1.0, 1.0, 1.0, 1.0, 1.0, 1.0, 1.0, 1.0, 1.0, 1.0, 1.0, 1.0, 1.0, 1.0, 1.0, 1.0, 1.0, 1.0, 1.0, 1.0, 1.0, 1.0, 1.0, 1.0, 1.0, 1.0, 1.0, 1.0, 1.0, 1.0, 1.0, 1.0, 1.0, 1.0, 1.0, 1.0, 1.0, 1.0, 1.0, 1.0, 1.0, 1.0, 1.0, 1.0, 1.0, 1.0, 1.0, 1.0, 1.0, 1.0, 1.0, 1.0, 1.0, 1.0, 1.0, 1.0, 1.0, 1.0, 1.0, 1.0, 1.0, 1.0, 1.0, 1.0, 1.0, 1.0, 1.0, 1.0, 1.0, 1.0, 1.0, 1.0, 1.0, 1.0, 1.0, 1.0, 1.0, 1.0, 1.0, 1.0, 1.0, 1.0, 1.0, 1.0, 1.0, 1.0, 1.0, 1.0, 1.0, 1.0, 1.0, 1.0, 1.0, 1.0, 1.0, 1.0, 1.0, 1.0, 1.0, 1.0, 1.0, 1.0, 1.0, 1.0, 1.0, 1.0, 1.0, 1.0, 1.0, 1.0, 1.0, 1.0, 1.0, 1.0, 1.0, 1.0, 1.0, 1.0, 1.0, 1.0, 1.0, 1.0, 1.0, 1.0, 1.0, 1.0, 1.0, 1.0, 1.0, 1.0, 1.0, 1.0, 1.0, 1.0, 1.0, 1.0, 1.0, 1.0, 1.0, 1.0, 1.0, 1.0, 1.0, 1.0, 1.0, 1.0, 1.0, 1.0, 1.0, 1.0, 1.0, 1.0, 1.0, 1.0, 1.0, 1.0, 1.0, 1.0, 1.0, 1.0, 1.0, 1.0, 1.0, 1.0, 1.0, 1.0, 1.0, 1.0, 1.0, 1.0, 1.0, 1.0, 1.0, 1.0, 1.0, 1.0, 1.0, 1.0, 1.0, 1.0, 1.0, 1.0, 1.0, 1.0, 1.0, 1.0, 1.0, 1.0, 1.0, 1.0, 1.0, 1.0, 1.0, 1.0, 1.0, 1.0, 1.0, 1.0, 1.0, 1.0, 1.0, 1.0, 1.0, 1.0, 1.0, 1.0, 1.0, 1.0, 1.0, 1.0, 1.0, 1.0, 1.0, 1.0, 1.0, 1.0, 1.0, 1.0, 1.0, 1.0, 1.0, 1.0, 1.0, 1.0, 1.0, 1.0, 1.0, 1.0, 1.0, 1.0, 1.0, 1.0, 1.0, 1.0, 1.0, 1.0, 1.0, 1.0, 1.0, 1.0, 1.0, 1.0, 1.0, 1.0, 1.0, 1.0, 1.0, 1.0, 1.0, 1.0, 1.0, 1.0, 1.0, 1.0, 1.0, 1.0, 1.0, 1.0, 1.0, 1.0, 1.0, 1.0, 1.0, 1.0, 1.0, 1.0, 1.0, 1.0, 1.0, 1.0, 1.0, 1.0, 1.0, 1.0, 1.0, 1.0, 1.0, 1.0, 1.0, 1.0, 1.0, 1.0, 1.0, 1.0, 1.0, 1.0, 1.0, 1.0, 1.0, 1.0, 1.0, 1.0, 1.0, 1.0, 1.0, 1.0, 1.0, 1.0, 1.0, 1.0, 1.0, 1.0, 1.0, 1.0, 1.0, 1.0, 1.0, 1.0, 1.0, 1.0, 1.0, 1.0, 1.0, 1.0, 1.0, 1.0, 1.0, 1.0, 1.0, 1.0, 1.0, 1.0, 1.0, 1.0, 1.0, 1.0, 1.0, 1.0, 1.0, 1.0, 1.0, 1.0, 1.0, 1.0, 1.0, 1.0, 1.0, 1.0, 1.0, 1.0, 1.0, 1.0, 1.0, 1.0, 1.0, 1.0, 1.0, 1.0, 1.0, 1.0, 1.0, 1.0, 1.0, 1.0, 1.0, 1.0, 1.0, 1.0, 1.0, 1.0, 1.0, 1.0, 1.0, 1.0, 1.0, 1.0, 1.0, 1.0, 1.0, 1.0, 1.0, 1.0, 1.0, 1.0, 1.0, 1.0, 1.0, 1.0, 1.0, 1.0, 1.0, 1.0, 1.0, 1.0, 1.0, 1.0, 1.0, 1.0, 1.0, 1.0, 1.0, 1.0, 1.0, 1.0, 1.0, 1.0, 1.0, 1.0, 1.0, 1.0, 1.0, 1.0, 1.0, 1.0, 1.0, 1.0, 1.0, 1.0, 1.0, 1.0, 1.0, 1.0, 1.0, 1.0, 1.0, 1.0, 1.0, 1.0, 1.0, 1.0, 1.0, 1.0, 1.0, 1.0, 1.0, 1.0, 1.0, 1.0, 1.0, 1.0, 1.0, 1.0, 1.0, 1.0, 1.0, 1.0, 1.0, 1.0, 1.0, 1.0, 1.0, 1.0, 1.0, 1.0, 1.0, 1.0, 1.0, 1.0, 1.0, 1.0, 1.0, 1.0, 1.0, 1.0, 1.0, 1.0, 1.0, 1.0, 1.0, 1.0, 1.0, 1.0, 1.0, 1.0, 1.0, 1.0, 1.0, 1.0, 1.0, 1.0, 1.0, 1.0, 1.0, 1.0, 1.0, 1.0, 1.0, 1.0, 1.0, 1.0, 1.0, 1.0, 1.0, 1.0, 1.0, 1.0, 1.0, 1.0, 1.0, 1.0, 1.0, 1.0, 1.0, 1.0, 1.0, 1.0, 1.0, 1.0, 1.0, 1.0, 1.0, 1.0, 1.0, 1.0, 1.0, 1.0, 1.0, 1.0, 1.0, 1.0, 1.0, 1.0, 1.0, 1.0, 1.0, 1.0, 1.0, 1.0, 1.0, 1.0, 1.0, 1.0, 1.0, 1.0, 1.0, 1.0, 1.0, 1.0, 1.0, 1.0, 1.0, 1.0, 1.0, 1.0, 1.0, 1.0, 1.0, 1.0, 1.0, 1.0, 1.0, 1.0, 1.0, 1.0, 1.0, 1.0, 1.0, 1.0, 1.0, 1.0, 1.0, 1.0, 1.0, 1.0, 1.0, 1.0, 1.0, 1.0, 1.0, 1.0, 1.0, 1.0, 1.0, 1.0, 1.0, 1.0, 1.0, 1.0, 1.0, 1.0, 1.0, 1.0, 1.0, 1.0, 1.0, 1.0, 1.0, 1.0, 1.0, 1.0, 1.0, 1.0, 1.0, 1.0, 1.0, 1.0, 1.0, 1.0, 1.0, 1.0, 1.0, 1.0, 1.0, 1.0, 1.0, 1.0, 1.0, 1.0, 1.0, 1.0, 1.0, 1.0, 1.0, 1.0, 1.0, 1.0, 1.0, 1.0, 1.0, 1.0, 1.0, 1.0, 1.0, 1.0, 1.0, 1.0, 1.0, 1.0, 1.0, 1.0, 1.0, 1.0, 1.0, 1.0, 1.0, 1.0, 1.0, 1.0, 1.0, 1.0, 1.0, 1.0, 1.0, 1.0, 1.0, 1.0, 1.0, 1.0, 1.0, 1.0, 1.0, 1.0, 1.0, 1.0, 1.0, 1.0, 1.0, 1.0, 1.0, 1.0, 1.0, 1.0, 1.0, 1.0, 1.0, 1.0, 1.0, 1.0, 1.0, 1.0, 1.0, 1.0, 1.0, 1.0, 1.0, 1.0, 1.0, 1.0, 1.0, 1.0, 1.0, 1.0, 1.0, 1.0, 1.0, 1.0, 1.0, 1.0, 1.0, 1.0, 1.0, 1.0, 1.0, 1.0, 1.0, 1.0, 1.0, 1.0, 1.0, 1.0, 1.0, 1.0, 1.0, 1.0, 1.0, 1.0, 1.0, 1.0, 1.0, 1.0, 1.0, 1.0, 1.0, 1.0, 1.0, 1.0, 1.0, 1.0, 1.0, 1.0, 1.0, 1.0, 1.0, 1.0, 1.0, 1.0, 1.0, 1.0, 1.0, 1.0, 1.0, 1.0, 1.0, 1.0, 1.0, 1.0, 1.0, 1.0, 1.0, 1.0, 1.0, 1.0, 1.0, 1.0, 1.0, 1.0, 1.0, 1.0, 1.0, 1.0, 1.0, 1.0, 1.0, 1.0, 1.0, 1.0, 1.0, 1.0, 1.0, 1.0, 1.0, 1.0, 1.0, 1.0, 1.0, 1.0, 1.0, 1.0, 1.0, 1.0, 1.0, 1.0, 1.0, 1.0, 1.0, 1.0, 1.0, 1.0, 1.0, 1.0, 1.0])
me_circle.materials.append(mat_tikistickbag)
me_circle.use_remesh_preserve_volume = False
me_circle.use_remesh_preserve_attributes = False
me_circle.use_mirror_vertex_groups = False
me_circle.use_paint_bone_selection = False
me_circle.use_paint_mask = True
me_circle.update()
me_circle_001 = bpy.data.meshes.new('Circle.001')
me_circle_001.from_pydata([(0.303, 0.6238, 0.0), (0.4325, 0.3482, 0.0), (0.6937, 0.3882, 0.0), (0.6895, 0.701, 0.0), (0.4742, 0.7349, 0.0), (0.3179, 0.4782, -7.451e-09), (0.4083, 0.5906, 0.06713), (0.4331, 0.4341, 0.07088), (0.6302, 0.4726, 0.03016), (0.6021, 0.5777, 0.1278), (0.4644, 0.6678, 0.03722), (0.3689, 0.4969, 0.06383), (0.4802, 0.479, 0.02866), (-0.8695, 0.08356, 3.725e-09), (-0.5247, 0.02394, 3.725e-09), (-0.3922, 0.2267, 3.725e-09), (-0.5518, 0.4757, 3.725e-09), (-0.8023, 0.2963, 3.725e-09), (-0.6977, 0.01462, -3.725e-09), (-0.7299, 0.1552, 0.06713), (-0.5917, 0.07764, 0.07088), (-0.4977, 0.2812, 0.07732), (-0.5801, 0.3691, 0.1289), (-0.7557, 0.2471, 0.03722), (-0.6808, 0.06628, 0.06383), (-0.6032, 0.1972, 0.1166), (0.08525, -0.8977, 0.0), (0.4283, -0.9242, 0.0), (0.484, -0.5821, 0.0), (0.2864, -0.4775, 0.0), (0.05565, -0.7126, 0.0), (0.238, -0.9514, -7.451e-09), (0.1501, -0.8352, 0.04833), (0.321, -0.8602, 0.07088), (0.3723, -0.6563, 0.06201), (0.1744, -0.5845, 0.04459), (0.1146, -0.746, 0.03722), (0.2403, -0.8934, 0.06383), (0.2962, -0.8, 0.02866), (0.09609, -0.5431, 0.0), (0.7362, 0.5272, 0.0), (0.1959, -0.2415, 0.0), (0.5328, -0.1992, 0.0), (0.5595, -0.006105, 0.0), (0.3115, 0.09356, 0.0), (0.1539, -0.05883, 0.0), (0.3368, -0.2867, -7.451e-09), (0.2605, -0.1765, 0.08529), (0.4567, -0.1972, 0.129), (0.4891, -0.0425, 0.06568), (0.3076, 0.0413, 0.0801), (0.2237, -0.08788, 0.07274), (0.3472, -0.2288, 0.1075), (0.3578, -0.06221, 0.1097), (0.1952, 0.01946, 0.0)], [], [(0, 6, 10, 4), (3, 9, 8, 2, 40), (5, 11, 6, 0), (1, 7, 11, 5), (4, 10, 9, 3), (2, 8, 7, 1), (9, 12, 8), (11, 12, 6), (7, 12, 11), (10, 12, 9), (8, 12, 7), (6, 12, 10), (13, 19, 23, 17), (16, 22, 21, 15), (18, 24, 19, 13), (14, 20, 24, 18), (17, 23, 22, 16), (15, 21, 20, 14), (22, 25, 21), (24, 25, 19), (20, 25, 24), (23, 25, 22), (21, 25, 20), (19, 25, 23), (26, 32, 36, 30), (29, 35, 34, 28), (31, 37, 32, 26), (27, 33, 37, 31), (30, 36, 35, 29, 39), (28, 34, 33, 27), (35, 38, 34), (37, 38, 32), (33, 38, 37), (36, 38, 35), (34, 38, 33), (32, 38, 36), (41, 47, 51, 45), (44, 50, 49, 43), (46, 52, 47, 41), (42, 48, 52, 46), (45, 51, 50, 44, 54), (43, 49, 48, 42), (50, 53, 49), (52, 53, 47), (48, 53, 52), (51, 53, 50), (49, 53, 48), (47, 53, 51)])
me_circle_001.polygons.foreach_set('use_smooth', [True] * 48)
me_circle_001.materials.append(mat_snow)
me_circle_001.use_remesh_preserve_volume = False
me_circle_001.use_remesh_preserve_attributes = False
me_circle_001.use_mirror_vertex_groups = False
me_circle_001.update()

# ---- objects
ob_bag = bpy.data.objects.new('bag', me_circle)
ob_snow = bpy.data.objects.new('snow', me_circle_001)

# ---- transforms, parenting, visibility, modifiers, constraints
ob_bag.location = (0.0, 0.0, 0.0)
ob_bag.lineart.crease_threshold = 0.0
_m = ob_bag.modifiers.new('EdgeSplit', 'EDGE_SPLIT')
_m.use_edge_angle = False
ob_snow.location = (0.0, 0.0, 0.0)
ob_snow.hide_viewport = True
ob_snow.lineart.crease_threshold = 0.0

# ---- collection membership
col_collection_1.objects.link(ob_bag)
col_collection_1.objects.link(ob_snow)

# ---- scene / render settings (as saved in the file)
scene.frame_start = 1; scene.frame_end = 250; scene.frame_set(1)
scene.render.engine = 'BLENDER_EEVEE_NEXT'
scene.render.resolution_percentage = 50
scene.render.dither_intensity = 0.0
scene.cycles.use_denoising = False
scene.cycles.samples = 128
scene.cycles.sampling_pattern = 'TABULATED_SOBOL'
scene.cycles.use_adaptive_sampling = False
scene.cycles.use_light_tree = False
scene.cycles.blur_glossy = 0.0
scene.cycles.sample_clamp_indirect = 0.0
scene.view_settings.view_transform = 'Standard'
bpy.context.view_layer.update()

# ---- added for rendering (the .blend has no active camera and no usable light): camera, sun
cam_auto = bpy.data.cameras.new('AutoCamera')
cam_auto.lens = 50.0
cam_auto.sensor_width = 36.0
cam_auto.clip_end = 1000.0
ob_auto_camera = bpy.data.objects.new('AutoCamera', cam_auto)
scene.collection.objects.link(ob_auto_camera)
ob_auto_camera.location = (2.78019, -3.52527, 3.25503)
ob_auto_camera.rotation_euler = (1.09748, -7.21219e-08, 0.694738)
scene.camera = ob_auto_camera
light_auto_sun = bpy.data.lights.new('AutoSun', 'SUN')
light_auto_sun.energy = 3.0
light_auto_sun.angle = 0.0523599
ob_auto_sun = bpy.data.objects.new('AutoSun', light_auto_sun)
scene.collection.objects.link(ob_auto_sun)
ob_auto_sun.rotation_euler = (0.872665, 0.174533, 0.523599)
bpy.context.view_layer.update()
